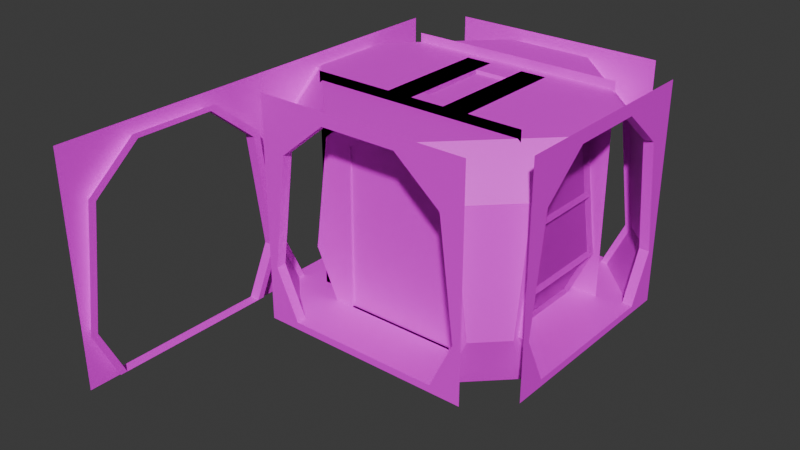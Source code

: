 # Source: galaxyCorridor.blend  (saved by Blender 4.0.36; exported with 4.5.12 LTS)
import bpy
from mathutils import Matrix  # noqa: F401  (used for matrix-valued properties, if any)

bpy.ops.wm.read_factory_settings(use_empty=True)
scene = bpy.context.scene
scene.name = 'Scene'

# ---- collections
col_collection = bpy.data.collections.new('Collection'); scene.collection.children.link(col_collection)

# ---- images (referenced by path relative to the original .blend; pixels are not part of the script)
import os
ASSET_DIR = os.environ.get("B2B_ASSET_DIR", "")  # directory of the original .blend (textures are referenced by path, not embedded)
HERE = os.path.dirname(os.path.abspath(__file__))  # packed textures are extracted next to this script under _unpacked/

def load_image(name, relpath, width, height, colorspace="sRGB"):
    """Load a texture the original file referenced (path relative to the .blend, or extracted next to this script)."""
    p = next((c for c in (os.path.join(HERE, relpath), os.path.join(ASSET_DIR, relpath)) if relpath and os.path.exists(c)), "")
    if p:
        img = bpy.data.images.load(p, check_existing=True)
        img.name = name
    else:  # same state as the original file: an image datablock whose file is absent (Cycles renders it pink)
        img = bpy.data.images.new(name, width, height)
        img.source = "FILE"
        img.filepath = "//" + (relpath or name)
    img.colorspace_settings.name = colorspace
    return img
img_galaxycorridor_png = load_image('galaxycorridor.png', 'galaxycorridor.png', 1024, 1024, 'sRGB')
img_galaxycorridor_png_001 = load_image('galaxycorridor.png.001', 'galaxycorridor.png', 1024, 1024, 'sRGB')
img_galaxycorridor_png_002 = load_image('galaxycorridor.png.002', 'galaxycorridor.png', 1024, 1024, 'sRGB')
img_galaxycorridor_png_003 = load_image('galaxycorridor.png.003', 'galaxycorridor.png', 1024, 1024, 'sRGB')
img_galaxycorridor_png_004 = load_image('galaxycorridor.png.004', 'galaxycorridor.png', 1024, 1024, 'sRGB')

# ---- materials (node trees are filled in below, after node groups)
mat_material_001 = bpy.data.materials.new('Material.001')
mat_material_001.use_backface_culling = True
mat_material_001.use_transparent_shadow = False
mat_material_002 = bpy.data.materials.new('Material.002')
mat_material_002.use_transparent_shadow = False
mat_material_003 = bpy.data.materials.new('Material.003')
mat_material_003.use_transparent_shadow = False
mat_material_004 = bpy.data.materials.new('Material.004')
mat_material_004.use_backface_culling = True
mat_material_004.use_transparent_shadow = False
mat_material_005 = bpy.data.materials.new('Material.005')
mat_material_005.use_backface_culling = True
mat_material_005.use_transparent_shadow = False

# ---- material node trees
mat_material_001.use_nodes = True; mat_material_001.node_tree.nodes.clear()
_N = mat_material_001.node_tree.nodes; _L = mat_material_001.node_tree.links
n0 = _N.new('ShaderNodeBsdfPrincipled'); n0.name = 'Principled BSDF'; n0.location = (10, 300)
n0.inputs[3].default_value = 1.45
n1 = _N.new('ShaderNodeOutputMaterial'); n1.name = 'Material Output'; n1.location = (300, 300)
n2 = _N.new('ShaderNodeTexImage'); n2.name = 'Image Texture'; n2.location = (-280, 280)
n2.image = img_galaxycorridor_png
_L.new(n0.outputs[0], n1.inputs[0])
_L.new(n2.outputs[0], n0.inputs[0])
n1.is_active_output = True
mat_material_002.use_nodes = True; mat_material_002.node_tree.nodes.clear()
_N = mat_material_002.node_tree.nodes; _L = mat_material_002.node_tree.links
n0 = _N.new('ShaderNodeBsdfPrincipled'); n0.name = 'Principled BSDF'; n0.location = (10, 300)
n0.inputs[3].default_value = 1.45
n1 = _N.new('ShaderNodeOutputMaterial'); n1.name = 'Material Output'; n1.location = (300, 300)
n2 = _N.new('ShaderNodeTexImage'); n2.name = 'Image Texture'; n2.location = (-280, 280)
n2.image = img_galaxycorridor_png_001
_L.new(n0.outputs[0], n1.inputs[0])
_L.new(n2.outputs[0], n0.inputs[0])
n1.is_active_output = True
mat_material_003.use_nodes = True; mat_material_003.node_tree.nodes.clear()
_N = mat_material_003.node_tree.nodes; _L = mat_material_003.node_tree.links
n0 = _N.new('ShaderNodeBsdfPrincipled'); n0.name = 'Principled BSDF'; n0.location = (10, 300)
n0.inputs[3].default_value = 1.45
n1 = _N.new('ShaderNodeOutputMaterial'); n1.name = 'Material Output'; n1.location = (300, 300)
n2 = _N.new('ShaderNodeTexImage'); n2.name = 'Image Texture'; n2.location = (-280, 280)
n2.image = img_galaxycorridor_png_002
_L.new(n0.outputs[0], n1.inputs[0])
_L.new(n2.outputs[0], n0.inputs[0])
n1.is_active_output = True
mat_material_004.use_nodes = True; mat_material_004.node_tree.nodes.clear()
_N = mat_material_004.node_tree.nodes; _L = mat_material_004.node_tree.links
n0 = _N.new('ShaderNodeBsdfPrincipled'); n0.name = 'Principled BSDF'; n0.location = (10, 300)
n0.inputs[3].default_value = 1.45
n1 = _N.new('ShaderNodeOutputMaterial'); n1.name = 'Material Output'; n1.location = (300, 300)
n2 = _N.new('ShaderNodeTexImage'); n2.name = 'Image Texture'; n2.location = (-280, 280)
n2.image = img_galaxycorridor_png_003
_L.new(n0.outputs[0], n1.inputs[0])
_L.new(n2.outputs[0], n0.inputs[0])
n1.is_active_output = True
mat_material_005.use_nodes = True; mat_material_005.node_tree.nodes.clear()
_N = mat_material_005.node_tree.nodes; _L = mat_material_005.node_tree.links
n0 = _N.new('ShaderNodeBsdfPrincipled'); n0.name = 'Principled BSDF'; n0.location = (10, 300)
n0.inputs[3].default_value = 1.45
n1 = _N.new('ShaderNodeOutputMaterial'); n1.name = 'Material Output'; n1.location = (300, 300)
n2 = _N.new('ShaderNodeTexImage'); n2.name = 'Image Texture'; n2.location = (-280, 280)
n2.image = img_galaxycorridor_png_004
_L.new(n0.outputs[0], n1.inputs[0])
_L.new(n2.outputs[0], n0.inputs[0])
n1.is_active_output = True

# ---- world
world_world = bpy.data.worlds.new('World'); scene.world = world_world
world_world.use_nodes = True; world_world.node_tree.nodes.clear()
_N = world_world.node_tree.nodes; _L = world_world.node_tree.links
n0 = _N.new('ShaderNodeOutputWorld'); n0.name = 'World Output'; n0.location = (300, 300)
n1 = _N.new('ShaderNodeBackground'); n1.name = 'Background'; n1.location = (10, 300)
n1.inputs[0].default_value = (0.05088, 0.05088, 0.05088, 1.0)
_L.new(n1.outputs[0], n0.inputs[0])
n0.is_active_output = True
world_world.color = (0.05088, 0.05088, 0.05088)
world_world.use_sun_shadow = False
world_world.sun_shadow_jitter_overblur = 0.0

# ---- meshes
me_plane = bpy.data.meshes.new('Plane')
me_plane.from_pydata([(-1.066, 1.0, 0.0), (0.0, 1.0, 0.0), (0.0, 1.0, 2.816), (-1.173, 1.0, 2.283), (-0.533, 1.0, 2.816), (-1.386, 1.0, 0.684), (0.0, -1.0, 0.0), (0.0, 0.8579, 0.0), (-1.066, 0.8579, 0.0), (-1.066, -1.0, 0.0), (-0.533, 0.8579, 2.816), (-1.173, 0.8579, 2.283), (0.0, 0.8579, 2.816), (-1.386, 0.8579, 0.684), (-1.279, 1.0, 1.484), (-1.279, 0.8579, 1.484), (-1.162, 0.8579, 0.0), (-1.162, -1.0, 0.0), (-0.5979, -1.0, 2.882), (-0.5979, 0.8579, 2.882), (-1.268, 0.8579, 2.329), (-1.268, -1.0, 2.329), (0.0, -1.0, 2.882), (0.0, 0.8579, 2.882), (-1.481, -1.0, 0.684), (-1.481, 0.8579, 0.684), (-1.375, -1.0, 1.484), (-1.375, 0.8579, 1.484), (-1.5, 1.0, -0.1), (0.0, 1.0, -0.1), (0.0, 1.0, 3.0), (-1.5, 1.0, 2.349), (-1.5, 1.0, 3.0), (-1.5, 1.0, 0.6176), (-1.5, 1.0, 1.484), (-1.304, -0.962, 1.52), (-1.209, -0.962, 2.276), (-1.209, 0.8198, 2.276), (-1.304, 0.8198, 1.52), (-1.116, -0.962, 0.04814), (-1.402, -0.962, 0.676), (-1.402, 0.8198, 0.676), (-1.116, 0.8198, 0.04814), (-1.191, -0.962, 2.308), (-0.5917, -0.962, 2.802), (-0.5917, 0.8198, 2.802), (-1.191, 0.8198, 2.308), (-1.411, -0.962, 0.7175), (-1.316, -0.962, 1.433), (-1.316, 0.8198, 1.433), (-1.411, 0.8198, 0.7175), (-0.2373, 1.0, 2.816), (-0.2373, 0.8579, 2.816), (-0.2373, -1.0, 2.882), (-0.2373, 0.8579, 2.882), (-0.2373, 1.0, 3.0), (0.0, -0.956, 2.834), (0.0, 0.8139, 2.834), (-0.2, -0.956, 2.834), (-0.2, 0.8139, 2.834), (-0.7869, 1.0, 0.0), (-0.7869, -1.0, 0.0), (-0.7869, 0.8579, 0.0), (-1.107, 1.0, -0.1), (1.066, 1.0, 0.0), (1.173, 1.0, 2.283), (0.533, 1.0, 2.816), (1.386, 1.0, 0.684), (1.066, 0.8579, 0.0), (1.066, -1.0, 0.0), (0.533, 0.8579, 2.816), (1.173, 0.8579, 2.283), (1.386, 0.8579, 0.684), (1.279, 1.0, 1.484), (1.279, 0.8579, 1.484), (1.162, 0.8579, 0.0), (1.162, -1.0, 0.0), (0.5979, -1.0, 2.882), (0.5979, 0.8579, 2.882), (1.268, 0.8579, 2.329), (1.268, -1.0, 2.329), (1.481, -1.0, 0.684), (1.481, 0.8579, 0.684), (1.375, -1.0, 1.484), (1.375, 0.8579, 1.484), (1.5, 1.0, -0.1), (1.5, 1.0, 2.349), (1.5, 1.0, 3.0), (1.5, 1.0, 0.6176), (1.5, 1.0, 1.484), (1.304, -0.962, 1.52), (1.209, -0.962, 2.276), (1.209, 0.8198, 2.276), (1.304, 0.8198, 1.52), (1.116, -0.962, 0.04814), (1.402, -0.962, 0.676), (1.402, 0.8198, 0.676), (1.116, 0.8198, 0.04814), (1.191, -0.962, 2.308), (0.5917, -0.962, 2.802), (0.5917, 0.8198, 2.802), (1.191, 0.8198, 2.308), (1.411, -0.962, 0.7175), (1.316, -0.962, 1.433), (1.316, 0.8198, 1.433), (1.411, 0.8198, 0.7175), (0.2373, 1.0, 2.816), (0.2373, 0.8579, 2.816), (0.2373, -1.0, 2.882), (0.2373, 0.8579, 2.882), (0.2373, 1.0, 3.0), (0.2, -0.956, 2.834), (0.2, 0.8139, 2.834), (0.7869, 1.0, 0.0), (0.7869, -1.0, 0.0), (0.7869, 0.8579, 0.0), (1.107, 1.0, -0.1)], [], [(62, 7, 1, 60), (11, 3, 4, 10), (52, 51, 2, 12), (8, 0, 5, 13), (15, 14, 3, 11), (10, 19, 20, 11), (13, 25, 16, 8), (11, 20, 27, 15), (61, 6, 7, 62), (13, 5, 14, 15), (54, 59, 58, 53), (15, 27, 25, 13), (8, 16, 17, 9), (52, 54, 19, 10), (14, 34, 31, 3), (3, 31, 32, 4), (5, 33, 34, 14), (60, 1, 29, 63), (0, 28, 33, 5), (51, 55, 30, 2), (35, 38, 37, 36), (21, 26, 35, 36), (20, 21, 36, 37), (27, 20, 37, 38), (26, 27, 38, 35), (39, 42, 41, 40), (24, 17, 39, 40), (25, 24, 40, 41), (16, 25, 41, 42), (17, 16, 42, 39), (43, 46, 45, 44), (18, 21, 43, 44), (19, 18, 44, 45), (20, 19, 45, 46), (21, 20, 46, 43), (47, 50, 49, 48), (26, 24, 47, 48), (27, 26, 48, 49), (25, 27, 49, 50), (24, 25, 50, 47), (4, 32, 55, 51), (12, 23, 54, 52), (18, 19, 54, 53), (10, 4, 51, 52), (58, 59, 57, 56), (53, 58, 56, 22), (23, 57, 59, 54), (0, 60, 63, 28), (9, 61, 62, 8), (8, 62, 60, 0), (115, 113, 1, 7), (71, 70, 66, 65), (107, 12, 2, 106), (68, 72, 67, 64), (74, 71, 65, 73), (70, 71, 79, 78), (72, 68, 75, 82), (71, 74, 84, 79), (114, 115, 7, 6), (72, 74, 73, 67), (109, 108, 111, 112), (74, 72, 82, 84), (68, 69, 76, 75), (107, 70, 78, 109), (73, 65, 86, 89), (65, 66, 87, 86), (67, 73, 89, 88), (113, 116, 29, 1), (64, 67, 88, 85), (106, 2, 30, 110), (90, 91, 92, 93), (80, 91, 90, 83), (79, 92, 91, 80), (84, 93, 92, 79), (83, 90, 93, 84), (94, 95, 96, 97), (81, 95, 94, 76), (82, 96, 95, 81), (75, 97, 96, 82), (76, 94, 97, 75), (98, 99, 100, 101), (77, 99, 98, 80), (78, 100, 99, 77), (79, 101, 100, 78), (80, 98, 101, 79), (102, 103, 104, 105), (83, 103, 102, 81), (84, 104, 103, 83), (82, 105, 104, 84), (81, 102, 105, 82), (66, 106, 110, 87), (12, 107, 109, 23), (77, 108, 109, 78), (70, 107, 106, 66), (111, 56, 57, 112), (108, 22, 56, 111), (23, 109, 112, 57), (64, 85, 116, 113), (69, 68, 115, 114), (68, 64, 113, 115)])
me_plane.polygons.foreach_set('use_smooth', [0, 0, 0, 0, 0, 0, 0, 0, 0, 0, 0, 0, 0, 0, 0, 0, 0, 0, 0, 0, 1, 0, 0, 0, 0, 1, 0, 0, 0, 0, 1, 0, 0, 0, 0, 1, 0, 0, 0, 0, 0, 0, 0, 0, 0, 0, 0, 0, 0, 0, 0, 0, 0, 0, 0, 0, 0, 0, 0, 0, 0, 0, 0, 0, 0, 0, 0, 0, 0, 0, 1, 0, 0, 0, 0, 1, 0, 0, 0, 0, 1, 0, 0, 0, 0, 1, 0, 0, 0, 0, 0, 0, 0, 0, 0, 0, 0, 0, 0, 0])
_k = set([(0, 5), (0, 8), (0, 28), (0, 60), (1, 7), (1, 29), (1, 60), (1, 113), (2, 12), (2, 30), (2, 51), (2, 106), (3, 4), (3, 11), (3, 14), (3, 31), (4, 10), (4, 32), (4, 51), (5, 13), (5, 14), (5, 33), (6, 7), (6, 61), (6, 114), (7, 62), (7, 115), (8, 9), (8, 13), (8, 16), (8, 62), (9, 17), (9, 61), (10, 11), (10, 19), (10, 52), (11, 15), (11, 20), (12, 23), (12, 52), (12, 107), (13, 15), (13, 25), (14, 15), (14, 34), (15, 27), (16, 17), (16, 25), (16, 42), (17, 24), (17, 39), (18, 19), (18, 21), (18, 44), (18, 53), (19, 20), (19, 45), (19, 54), (20, 21), (20, 27), (20, 37), (20, 46), (21, 26), (21, 36), (21, 43), (22, 53), (22, 56), (22, 108), (23, 54), (23, 57), (23, 109), (24, 25), (24, 26), (24, 40), (24, 47), (25, 27), (25, 41), (25, 50), (26, 27), (26, 35), (26, 48), (27, 38), (27, 49), (28, 33), (28, 63), (29, 63), (29, 116), (30, 55), (30, 110), (31, 32), (31, 34), (32, 55), (33, 34), (51, 52), (51, 55), (52, 54), (53, 54), (53, 58), (54, 59), (56, 57), (56, 58), (56, 111), (57, 59), (57, 112), (58, 59), (60, 62), (60, 63), (61, 62), (64, 67), (64, 68), (64, 85), (64, 113), (65, 66), (65, 71), (65, 73), (65, 86), (66, 70), (66, 87), (66, 106), (67, 72), (67, 73), (67, 88), (68, 69), (68, 72), (68, 75), (68, 115), (69, 76), (69, 114), (70, 71), (70, 78), (70, 107), (71, 74), (71, 79), (72, 74), (72, 82), (73, 74), (73, 89), (74, 84), (75, 76), (75, 82), (75, 97), (76, 81), (76, 94), (77, 78), (77, 80), (77, 99), (77, 108), (78, 79), (78, 100), (78, 109), (79, 80), (79, 84), (79, 92), (79, 101), (80, 83), (80, 91), (80, 98), (81, 82), (81, 83), (81, 95), (81, 102), (82, 84), (82, 96), (82, 105), (83, 84), (83, 90), (83, 103), (84, 93), (84, 104), (85, 88), (85, 116), (86, 87), (86, 89), (87, 110), (88, 89), (106, 107), (106, 110), (107, 109), (108, 109), (108, 111), (109, 112), (111, 112), (113, 115), (113, 116), (114, 115)])
me_plane.attributes.new('sharp_edge', 'BOOLEAN', 'EDGE').data.foreach_set('value', [ (min(e.vertices), max(e.vertices)) in _k for e in me_plane.edges])
_uv = me_plane.uv_layers.new(name='UVMap')
_uv.uv.foreach_set('vector', [0.02973, 0.9789, 0.125, 0.9789, 0.125, 0.9961, 0.02973, 0.9961, 0.2918, 0.6842, 0.3, 0.678, 0.3419, 0.7129, 0.3382, 0.7229, 0.3596, 0.7229, 0.3613, 0.7129, 0.3768, 0.7129, 0.3768, 0.7229, 0.2995, 0.5186, 0.307, 0.5285, 0.2861, 0.5733, 0.2763, 0.5682, 0.284, 0.6262, 0.293, 0.6257, 0.3, 0.678, 0.2918, 0.6842, 0.3382, 0.7229, 0.3334, 0.7276, 0.2848, 0.6875, 0.2918, 0.6842, 0.2763, 0.5682, 0.2694, 0.5682, 0.2926, 0.5186, 0.2995, 0.5186, 0.2918, 0.6842, 0.2848, 0.6875, 0.2771, 0.6262, 0.284, 0.6262, 0.02973, 0.7539, 0.125, 0.7539, 0.125, 0.9789, 0.02973, 0.9789, 0.2763, 0.5682, 0.2861, 0.5733, 0.293, 0.6257, 0.284, 0.6262, 0.2696, 0.7647, 0.2864, 0.7699, 0.2864, 0.9785, 0.2696, 0.9837, 0.284, 0.6262, 0.2771, 0.6262, 0.2694, 0.5682, 0.2763, 0.5682, 0.2683, 0.9649, 0.2586, 0.9649, 0.2586, 0.7771, 0.2683, 0.7771, 0.3596, 0.7229, 0.3596, 0.7276, 0.3334, 0.7276, 0.3382, 0.7229, 0.293, 0.6257, 0.268, 0.6262, 0.268, 0.689, 0.3, 0.678, 0.3, 0.678, 0.268, 0.689, 0.268, 0.7362, 0.3419, 0.7129, 0.2861, 0.5733, 0.268, 0.5634, 0.268, 0.6262, 0.293, 0.6257, 0.3197, 0.5186, 0.3768, 0.5186, 0.3768, 0.5114, 0.2965, 0.5114, 0.307, 0.5285, 0.268, 0.5114, 0.268, 0.5634, 0.2861, 0.5733, 0.3613, 0.7129, 0.3596, 0.7362, 0.3768, 0.7362, 0.3768, 0.7129, 0.2638, 0.7695, 0.4896, 0.7695, 0.4896, 0.9704, 0.2638, 0.9704, 0.259, 0.9844, 0.259, 0.7599, 0.2638, 0.7695, 0.2638, 0.9704, 0.4945, 0.9844, 0.259, 0.9844, 0.2638, 0.9704, 0.4896, 0.9704, 0.4945, 0.7599, 0.4945, 0.9844, 0.4896, 0.9704, 0.4896, 0.7695, 0.259, 0.7599, 0.4945, 0.7599, 0.4896, 0.7695, 0.2638, 0.7695, 0.2637, 0.7697, 0.4896, 0.7697, 0.4896, 0.9713, 0.2637, 0.9713, 0.2589, 0.9842, 0.2589, 0.7617, 0.2637, 0.7697, 0.2637, 0.9713, 0.4944, 0.9842, 0.2589, 0.9842, 0.2637, 0.9713, 0.4896, 0.9713, 0.4944, 0.7617, 0.4944, 0.9842, 0.4896, 0.9713, 0.4896, 0.7697, 0.2589, 0.7617, 0.4944, 0.7617, 0.4896, 0.7697, 0.2637, 0.7697, 0.2637, 0.7696, 0.4895, 0.7696, 0.4895, 0.9706, 0.2637, 0.9706, 0.2588, 0.9841, 0.2588, 0.7618, 0.2637, 0.7696, 0.2637, 0.9706, 0.4943, 0.9841, 0.2588, 0.9841, 0.2637, 0.9706, 0.4895, 0.9706, 0.4943, 0.7618, 0.4943, 0.9841, 0.4895, 0.9706, 0.4895, 0.7696, 0.2588, 0.7618, 0.4943, 0.7618, 0.4895, 0.7696, 0.2637, 0.7696, 0.2638, 0.7712, 0.4896, 0.7712, 0.4896, 0.9718, 0.2638, 0.9718, 0.2589, 0.9839, 0.2589, 0.761, 0.2638, 0.7712, 0.2638, 0.9718, 0.4944, 0.9839, 0.2589, 0.9839, 0.2638, 0.9718, 0.4896, 0.9718, 0.4944, 0.761, 0.4944, 0.9839, 0.4896, 0.9718, 0.4896, 0.7712, 0.2589, 0.761, 0.4944, 0.761, 0.4896, 0.7712, 0.2638, 0.7712, 0.3419, 0.7129, 0.268, 0.7362, 0.3596, 0.7362, 0.3613, 0.7129, 0.3768, 0.7229, 0.3768, 0.7276, 0.3596, 0.7276, 0.3596, 0.7229, 0.2608, 0.9746, 0.2608, 0.7691, 0.3807, 0.7691, 0.3807, 0.9746, 0.3382, 0.7229, 0.3419, 0.7129, 0.3613, 0.7129, 0.3596, 0.7229, 0.01649, 0.4909, 0.01649, 0.2576, 0.126, 0.2576, 0.126, 0.4909, 0.2696, 0.9837, 0.2864, 0.9785, 0.3762, 0.9785, 0.3762, 0.9837, 0.3762, 0.7647, 0.3762, 0.7699, 0.2864, 0.7699, 0.2696, 0.7647, 0.307, 0.5285, 0.3197, 0.5186, 0.2965, 0.5114, 0.268, 0.5114, 0.006621, 0.5095, 0.0375, 0.5095, 0.0375, 0.715, 0.006621, 0.715, 0.006621, 0.715, 0.0375, 0.715, 0.0375, 0.7307, 0.006621, 0.7307, 0.2203, 0.9789, 0.2203, 0.9961, 0.125, 0.9961, 0.125, 0.9789, 0.4619, 0.6842, 0.4155, 0.7229, 0.4117, 0.7129, 0.4536, 0.678, 0.394, 0.7229, 0.3768, 0.7229, 0.3768, 0.7129, 0.3924, 0.7129, 0.4541, 0.5186, 0.4773, 0.5682, 0.4676, 0.5733, 0.4466, 0.5285, 0.4696, 0.6262, 0.4619, 0.6842, 0.4536, 0.678, 0.4606, 0.6257, 0.4155, 0.7229, 0.4619, 0.6842, 0.4688, 0.6875, 0.4202, 0.7276, 0.4773, 0.5682, 0.4541, 0.5186, 0.4611, 0.5186, 0.4842, 0.5682, 0.4619, 0.6842, 0.4696, 0.6262, 0.4765, 0.6262, 0.4688, 0.6875, 0.2203, 0.7539, 0.2203, 0.9789, 0.125, 0.9789, 0.125, 0.7539, 0.4773, 0.5682, 0.4696, 0.6262, 0.4606, 0.6257, 0.4676, 0.5733, 0.4828, 0.7647, 0.4828, 0.9837, 0.466, 0.9785, 0.466, 0.7699, 0.4696, 0.6262, 0.4773, 0.5682, 0.4842, 0.5682, 0.4765, 0.6262, 0.4838, 0.9649, 0.4838, 0.7771, 0.4935, 0.7771, 0.4935, 0.9649, 0.394, 0.7229, 0.4155, 0.7229, 0.4202, 0.7276, 0.394, 0.7276, 0.4606, 0.6257, 0.4536, 0.678, 0.4856, 0.689, 0.4856, 0.6262, 0.4536, 0.678, 0.4117, 0.7129, 0.4856, 0.7362, 0.4856, 0.689, 0.4676, 0.5733, 0.4606, 0.6257, 0.4856, 0.6262, 0.4856, 0.5634, 0.4339, 0.5186, 0.4571, 0.5114, 0.3768, 0.5114, 0.3768, 0.5186, 0.4466, 0.5285, 0.4676, 0.5733, 0.4856, 0.5634, 0.4856, 0.5114, 0.3924, 0.7129, 0.3768, 0.7129, 0.3768, 0.7362, 0.394, 0.7362, 0.2638, 0.7695, 0.2638, 0.9704, 0.4896, 0.9704, 0.4896, 0.7695, 0.259, 0.9844, 0.2638, 0.9704, 0.2638, 0.7695, 0.259, 0.7599, 0.4945, 0.9844, 0.4896, 0.9704, 0.2638, 0.9704, 0.259, 0.9844, 0.4945, 0.7599, 0.4896, 0.7695, 0.4896, 0.9704, 0.4945, 0.9844, 0.259, 0.7599, 0.2638, 0.7695, 0.4896, 0.7695, 0.4945, 0.7599, 0.2637, 0.7697, 0.2637, 0.9713, 0.4896, 0.9713, 0.4896, 0.7697, 0.2589, 0.9842, 0.2637, 0.9713, 0.2637, 0.7697, 0.2589, 0.7617, 0.4944, 0.9842, 0.4896, 0.9713, 0.2637, 0.9713, 0.2589, 0.9842, 0.4944, 0.7617, 0.4896, 0.7697, 0.4896, 0.9713, 0.4944, 0.9842, 0.2589, 0.7617, 0.2637, 0.7697, 0.4896, 0.7697, 0.4944, 0.7617, 0.2637, 0.7696, 0.2637, 0.9706, 0.4895, 0.9706, 0.4895, 0.7696, 0.2588, 0.9841, 0.2637, 0.9706, 0.2637, 0.7696, 0.2588, 0.7618, 0.4943, 0.9841, 0.4895, 0.9706, 0.2637, 0.9706, 0.2588, 0.9841, 0.4943, 0.7618, 0.4895, 0.7696, 0.4895, 0.9706, 0.4943, 0.9841, 0.2588, 0.7618, 0.2637, 0.7696, 0.4895, 0.7696, 0.4943, 0.7618, 0.2638, 0.7712, 0.2638, 0.9718, 0.4896, 0.9718, 0.4896, 0.7712, 0.2589, 0.9839, 0.2638, 0.9718, 0.2638, 0.7712, 0.2589, 0.761, 0.4944, 0.9839, 0.4896, 0.9718, 0.2638, 0.9718, 0.2589, 0.9839, 0.4944, 0.761, 0.4896, 0.7712, 0.4896, 0.9718, 0.4944, 0.9839, 0.2589, 0.761, 0.2638, 0.7712, 0.4896, 0.7712, 0.4944, 0.761, 0.4117, 0.7129, 0.3924, 0.7129, 0.394, 0.7362, 0.4856, 0.7362, 0.3768, 0.7229, 0.394, 0.7229, 0.394, 0.7276, 0.3768, 0.7276, 0.2608, 0.9746, 0.3807, 0.9746, 0.3807, 0.7691, 0.2608, 0.7691, 0.4155, 0.7229, 0.394, 0.7229, 0.3924, 0.7129, 0.4117, 0.7129, 0.2354, 0.4909, 0.126, 0.4909, 0.126, 0.2576, 0.2354, 0.2576, 0.4828, 0.9837, 0.3762, 0.9837, 0.3762, 0.9785, 0.466, 0.9785, 0.3762, 0.7647, 0.4828, 0.7647, 0.466, 0.7699, 0.3762, 0.7699, 0.4466, 0.5285, 0.4856, 0.5114, 0.4571, 0.5114, 0.4339, 0.5186, 0.2425, 0.5095, 0.2425, 0.715, 0.2116, 0.715, 0.2116, 0.5095, 0.2425, 0.715, 0.2425, 0.7307, 0.2116, 0.7307, 0.2116, 0.715])
me_plane.materials.append(mat_material_001)
me_plane.update()
me_plane_009 = bpy.data.meshes.new('Plane.009')
me_plane_009.from_pydata([(-1.066, 1.0, 0.0), (0.0, 1.0, 0.0), (0.0, 1.0, 2.816), (-1.173, 1.0, 2.283), (-0.533, 1.0, 2.816), (-1.386, 1.0, 0.684), (0.0, 0.8579, 0.0), (-1.066, 0.8579, 0.0), (-0.533, 0.8579, 2.816), (-1.173, 0.8579, 2.283), (0.0, 0.8579, 2.816), (-1.386, 0.8579, 0.684), (-1.279, 1.0, 1.484), (-1.279, 0.8579, 1.484), (-1.5, 1.0, -0.1), (0.0, 1.0, -0.1), (0.0, 1.0, 3.0), (-1.5, 1.0, 2.349), (-1.5, 1.0, 3.0), (-1.5, 1.0, 0.6176), (-1.5, 1.0, 1.484), (-0.2373, 1.0, 2.816), (-0.2373, 0.8579, 2.816), (-0.2373, 1.0, 3.0), (-0.2, 0.8139, 2.834), (-0.7869, 1.0, 0.0), (-0.7869, 0.8579, 0.0), (-1.107, 1.0, -0.1), (1.066, 1.0, 0.0), (1.173, 1.0, 2.283), (0.533, 1.0, 2.816), (1.386, 1.0, 0.684), (1.066, 0.8579, 0.0), (0.533, 0.8579, 2.816), (1.173, 0.8579, 2.283), (1.386, 0.8579, 0.684), (1.279, 1.0, 1.484), (1.279, 0.8579, 1.484), (1.5, 1.0, -0.1), (1.5, 1.0, 2.349), (1.5, 1.0, 3.0), (1.5, 1.0, 0.6176), (1.5, 1.0, 1.484), (0.2373, 1.0, 2.816), (0.2373, 0.8579, 2.816), (0.2373, 1.0, 3.0), (0.7869, 1.0, 0.0), (0.7869, 0.8579, 0.0), (1.107, 1.0, -0.1)], [], [(26, 6, 1, 25), (9, 3, 4, 8), (22, 21, 2, 10), (7, 0, 5, 11), (13, 12, 3, 9), (11, 5, 12, 13), (12, 20, 17, 3), (3, 17, 18, 4), (5, 19, 20, 12), (25, 1, 15, 27), (0, 14, 19, 5), (21, 23, 16, 2), (4, 18, 23, 21), (8, 4, 21, 22), (0, 25, 27, 14), (7, 26, 25, 0), (47, 46, 1, 6), (34, 33, 30, 29), (44, 10, 2, 43), (32, 35, 31, 28), (37, 34, 29, 36), (35, 37, 36, 31), (36, 29, 39, 42), (29, 30, 40, 39), (31, 36, 42, 41), (46, 48, 15, 1), (28, 31, 41, 38), (43, 2, 16, 45), (30, 43, 45, 40), (33, 44, 43, 30), (28, 38, 48, 46), (32, 28, 46, 47), (8, 22, 10, 44, 33, 34, 9), (13, 9, 34, 37), (11, 13, 37, 35), (11, 35, 32, 47, 6, 26, 7)])
_k = set([(0, 5), (0, 7), (0, 14), (0, 25), (1, 6), (1, 15), (1, 25), (1, 46), (2, 10), (2, 16), (2, 21), (2, 43), (3, 4), (3, 9), (3, 12), (3, 17), (4, 8), (4, 18), (4, 21), (5, 11), (5, 12), (5, 19), (6, 26), (6, 47), (7, 11), (7, 26), (8, 9), (8, 22), (9, 13), (10, 22), (10, 44), (11, 13), (12, 13), (12, 20), (14, 19), (14, 27), (15, 27), (15, 48), (16, 23), (16, 45), (17, 18), (17, 20), (18, 23), (19, 20), (21, 22), (21, 23), (25, 26), (25, 27), (28, 31), (28, 32), (28, 38), (28, 46), (29, 30), (29, 34), (29, 36), (29, 39), (30, 33), (30, 40), (30, 43), (31, 35), (31, 36), (31, 41), (32, 35), (32, 47), (33, 34), (33, 44), (34, 37), (35, 37), (36, 37), (36, 42), (38, 41), (38, 48), (39, 40), (39, 42), (40, 45), (41, 42), (43, 44), (43, 45), (46, 47), (46, 48)])
me_plane_009.attributes.new('sharp_edge', 'BOOLEAN', 'EDGE').data.foreach_set('value', [ (min(e.vertices), max(e.vertices)) in _k for e in me_plane_009.edges])
_uv = me_plane_009.uv_layers.new(name='UVMap')
_uv.uv.foreach_set('vector', [0.03128, 0.7246, 0.1266, 0.7246, 0.1266, 0.7418, 0.03128, 0.7418, 0.2918, 0.6842, 0.3, 0.678, 0.3419, 0.7129, 0.3382, 0.7229, 0.3596, 0.7229, 0.3613, 0.7129, 0.3768, 0.7129, 0.3768, 0.7229, 0.2995, 0.5186, 0.307, 0.5285, 0.2861, 0.5733, 0.2763, 0.5682, 0.284, 0.6262, 0.293, 0.6257, 0.3, 0.678, 0.2918, 0.6842, 0.2763, 0.5682, 0.2861, 0.5733, 0.293, 0.6257, 0.284, 0.6262, 0.293, 0.6257, 0.268, 0.6262, 0.268, 0.689, 0.3, 0.678, 0.3, 0.678, 0.268, 0.689, 0.268, 0.7362, 0.3419, 0.7129, 0.2861, 0.5733, 0.268, 0.5634, 0.268, 0.6262, 0.293, 0.6257, 0.3197, 0.5186, 0.3768, 0.5186, 0.3768, 0.5114, 0.2965, 0.5114, 0.307, 0.5285, 0.268, 0.5114, 0.268, 0.5634, 0.2861, 0.5733, 0.3613, 0.7129, 0.3596, 0.7362, 0.3768, 0.7362, 0.3768, 0.7129, 0.3419, 0.7129, 0.268, 0.7362, 0.3596, 0.7362, 0.3613, 0.7129, 0.3382, 0.7229, 0.3419, 0.7129, 0.3613, 0.7129, 0.3596, 0.7229, 0.307, 0.5285, 0.3197, 0.5186, 0.2965, 0.5114, 0.268, 0.5114, 0.006621, 0.715, 0.0375, 0.715, 0.0375, 0.7307, 0.006621, 0.7307, 0.2218, 0.7246, 0.2218, 0.7418, 0.1266, 0.7418, 0.1266, 0.7246, 0.4619, 0.6842, 0.4155, 0.7229, 0.4117, 0.7129, 0.4536, 0.678, 0.394, 0.7229, 0.3768, 0.7229, 0.3768, 0.7129, 0.3924, 0.7129, 0.4541, 0.5186, 0.4773, 0.5682, 0.4676, 0.5733, 0.4466, 0.5285, 0.4696, 0.6262, 0.4619, 0.6842, 0.4536, 0.678, 0.4606, 0.6257, 0.4773, 0.5682, 0.4696, 0.6262, 0.4606, 0.6257, 0.4676, 0.5733, 0.4606, 0.6257, 0.4536, 0.678, 0.4856, 0.689, 0.4856, 0.6262, 0.4536, 0.678, 0.4117, 0.7129, 0.4856, 0.7362, 0.4856, 0.689, 0.4676, 0.5733, 0.4606, 0.6257, 0.4856, 0.6262, 0.4856, 0.5634, 0.4339, 0.5186, 0.4571, 0.5114, 0.3768, 0.5114, 0.3768, 0.5186, 0.4466, 0.5285, 0.4676, 0.5733, 0.4856, 0.5634, 0.4856, 0.5114, 0.3924, 0.7129, 0.3768, 0.7129, 0.3768, 0.7362, 0.394, 0.7362, 0.4117, 0.7129, 0.3924, 0.7129, 0.394, 0.7362, 0.4856, 0.7362, 0.4155, 0.7229, 0.394, 0.7229, 0.3924, 0.7129, 0.4117, 0.7129, 0.4466, 0.5285, 0.4856, 0.5114, 0.4571, 0.5114, 0.4339, 0.5186, 0.2425, 0.715, 0.2425, 0.7307, 0.2116, 0.7307, 0.2116, 0.715, 0.2588, 0.9892, 0.3257, 0.9883, 0.3774, 0.9883, 0.4291, 0.9883, 0.4936, 0.9896, 0.4923, 0.7727, 0.2614, 0.7727, 0.2614, 0.7676, 0.2605, 0.981, 0.4908, 0.9811, 0.4923, 0.7676, 0.2595, 0.7691, 0.2596, 0.9815, 0.4909, 0.9812, 0.493, 0.7691, 0.2609, 0.9861, 0.4916, 0.9861, 0.4922, 0.7578, 0.4618, 0.7578, 0.3763, 0.7578, 0.2907, 0.7578, 0.2604, 0.7578])
me_plane_009.materials.append(mat_material_001)
me_plane_009.update()
me_plane_010 = bpy.data.meshes.new('Plane.010')
me_plane_010.from_pydata([(-1.066, 1.0, 0.0), (0.0, 1.0, 0.0), (0.0, 1.0, 2.816), (-1.173, 1.0, 2.283), (-0.533, 1.0, 2.816), (-1.386, 1.0, 0.684), (0.0, 0.8579, 0.0), (-1.066, 0.8579, 0.0), (-0.533, 0.8579, 2.816), (-1.173, 0.8579, 2.283), (0.0, 0.8579, 2.816), (-1.386, 0.8579, 0.684), (-1.279, 1.0, 1.484), (-1.279, 0.8579, 1.484), (-1.5, 1.0, -0.1), (0.0, 1.0, -0.1), (0.0, 1.0, 3.0), (-1.5, 1.0, 2.349), (-1.5, 1.0, 3.0), (-1.5, 1.0, 0.6176), (-1.5, 1.0, 1.484), (-0.2373, 1.0, 2.816), (-0.2373, 0.8579, 2.816), (-0.2373, 1.0, 3.0), (-0.7869, 1.0, 0.0), (-0.7869, 0.8579, 0.0), (-1.107, 1.0, -0.1), (1.066, 1.0, 0.0), (1.173, 1.0, 2.283), (0.533, 1.0, 2.816), (1.386, 1.0, 0.684), (1.066, 0.8579, 0.0), (0.533, 0.8579, 2.816), (1.173, 0.8579, 2.283), (1.386, 0.8579, 0.684), (1.279, 1.0, 1.484), (1.279, 0.8579, 1.484), (1.5, 1.0, -0.1), (1.5, 1.0, 2.349), (1.5, 1.0, 3.0), (1.5, 1.0, 0.6176), (1.5, 1.0, 1.484), (0.2373, 1.0, 2.816), (0.2373, 0.8579, 2.816), (0.2373, 1.0, 3.0), (0.7869, 1.0, 0.0), (0.7869, 0.8579, 0.0), (1.107, 1.0, -0.1), (-0.7869, 0.8579, 2.283), (0.7869, 0.8579, 2.283), (-0.7869, 0.8579, 1.484), (0.7869, 0.8579, 1.484), (-0.7869, 0.8579, 0.684), (0.7869, 0.8579, 0.684), (0.0, 0.7373, 0.0), (-0.7869, 0.7373, 0.0), (0.7869, 0.7373, 0.0), (-0.7869, 0.7373, 2.283), (-0.7869, 0.7373, 1.484), (0.7869, 0.7373, 1.484), (0.7869, 0.7373, 0.684), (-1.066, 0.7373, 0.0), (-0.533, 0.7373, 2.816), (-1.173, 0.7373, 2.283), (0.0, 0.7373, 2.816), (-1.386, 0.7373, 0.684), (-1.279, 0.7373, 1.484), (-0.2373, 0.7373, 2.816), (1.066, 0.7373, 0.0), (0.533, 0.7373, 2.816), (1.173, 0.7373, 2.283), (1.386, 0.7373, 0.684), (1.279, 0.7373, 1.484), (0.2373, 0.7373, 2.816), (0.7869, 0.7373, 2.283), (-0.7869, 0.7373, 0.684)], [], [(25, 6, 1, 24), (9, 3, 4, 8), (22, 21, 2, 10), (7, 0, 5, 11), (13, 12, 3, 9), (11, 5, 12, 13), (12, 20, 17, 3), (3, 17, 18, 4), (5, 19, 20, 12), (24, 1, 15, 26), (0, 14, 19, 5), (21, 23, 16, 2), (4, 18, 23, 21), (8, 4, 21, 22), (0, 24, 26, 14), (7, 25, 24, 0), (46, 45, 1, 6), (33, 32, 29, 28), (43, 10, 2, 42), (31, 34, 30, 27), (36, 33, 28, 35), (34, 36, 35, 30), (35, 28, 38, 41), (28, 29, 39, 38), (30, 35, 41, 40), (45, 47, 15, 1), (27, 30, 40, 37), (42, 2, 16, 44), (29, 42, 44, 39), (32, 43, 42, 29), (27, 37, 47, 45), (31, 27, 45, 46), (8, 22, 10, 43, 32, 33, 49, 48, 9), (51, 49, 33, 36), (53, 51, 36, 34), (11, 52, 25, 7), (11, 13, 50, 52), (53, 46, 56, 60), (13, 9, 48, 50), (52, 50, 58, 75), (46, 53, 34, 31), (6, 25, 55, 54), (46, 6, 54, 56), (51, 53, 60, 59), (25, 52, 75, 55), (48, 49, 74, 57), (50, 48, 57, 58), (49, 51, 59, 74), (62, 63, 57, 74, 70, 69, 73, 64, 67), (59, 72, 70, 74), (60, 71, 72, 59), (65, 61, 55, 75), (65, 75, 58, 66), (66, 58, 57, 63), (56, 68, 71, 60), (63, 62, 8, 9), (64, 73, 43), (69, 70, 33, 32), (33, 70, 72, 36), (71, 34, 36, 72), (71, 68, 31, 34), (61, 65, 11, 7), (11, 65, 66, 13), (63, 9, 13, 66), (22, 8, 62), (22, 62, 67), (10, 22, 67), (10, 67, 64), (69, 32, 43), (43, 10, 64), (73, 69, 43)])
_k = set([(0, 5), (0, 7), (0, 14), (0, 24), (1, 6), (1, 15), (1, 24), (1, 45), (2, 10), (2, 16), (2, 21), (2, 42), (3, 4), (3, 9), (3, 12), (3, 17), (4, 8), (4, 18), (4, 21), (5, 11), (5, 12), (5, 19), (6, 25), (6, 46), (7, 11), (7, 25), (8, 9), (8, 22), (9, 13), (10, 22), (10, 43), (11, 13), (12, 13), (12, 20), (14, 19), (14, 26), (15, 26), (15, 47), (16, 23), (16, 44), (17, 18), (17, 20), (18, 23), (19, 20), (21, 22), (21, 23), (24, 25), (24, 26), (27, 30), (27, 31), (27, 37), (27, 45), (28, 29), (28, 33), (28, 35), (28, 38), (29, 32), (29, 39), (29, 42), (30, 34), (30, 35), (30, 40), (31, 34), (31, 46), (32, 33), (32, 43), (33, 36), (34, 36), (35, 36), (35, 41), (37, 40), (37, 47), (38, 39), (38, 41), (39, 44), (40, 41), (42, 43), (42, 44), (45, 46), (45, 47), (54, 55), (54, 56), (55, 61), (56, 68), (61, 65), (62, 63), (62, 67), (63, 66), (64, 67), (64, 73), (65, 66), (68, 71), (69, 70), (69, 73), (70, 72), (71, 72)])
me_plane_010.attributes.new('sharp_edge', 'BOOLEAN', 'EDGE').data.foreach_set('value', [ (min(e.vertices), max(e.vertices)) in _k for e in me_plane_010.edges])
_uv = me_plane_010.uv_layers.new(name='UVMap')
_uv.uv.foreach_set('vector', [0.03128, 0.9742, 0.1266, 0.9742, 0.1266, 0.9914, 0.03128, 0.9914, 0.2918, 0.6842, 0.3, 0.678, 0.3419, 0.7129, 0.3382, 0.7229, 0.3596, 0.7229, 0.3613, 0.7129, 0.3768, 0.7129, 0.3768, 0.7229, 0.2995, 0.5186, 0.307, 0.5285, 0.2861, 0.5733, 0.2763, 0.5682, 0.284, 0.6262, 0.293, 0.6257, 0.3, 0.678, 0.2918, 0.6842, 0.2763, 0.5682, 0.2861, 0.5733, 0.293, 0.6257, 0.284, 0.6262, 0.293, 0.6257, 0.268, 0.6262, 0.268, 0.689, 0.3, 0.678, 0.3, 0.678, 0.268, 0.689, 0.268, 0.7362, 0.3419, 0.7129, 0.2861, 0.5733, 0.268, 0.5634, 0.268, 0.6262, 0.293, 0.6257, 0.3197, 0.5186, 0.3768, 0.5186, 0.3768, 0.5114, 0.2965, 0.5114, 0.307, 0.5285, 0.268, 0.5114, 0.268, 0.5634, 0.2861, 0.5733, 0.3613, 0.7129, 0.3596, 0.7362, 0.3768, 0.7362, 0.3768, 0.7129, 0.3419, 0.7129, 0.268, 0.7362, 0.3596, 0.7362, 0.3613, 0.7129, 0.3382, 0.7229, 0.3419, 0.7129, 0.3613, 0.7129, 0.3596, 0.7229, 0.307, 0.5285, 0.3197, 0.5186, 0.2965, 0.5114, 0.268, 0.5114, 0.006621, 0.715, 0.0375, 0.715, 0.0375, 0.7307, 0.006621, 0.7307, 0.2218, 0.9742, 0.2218, 0.9914, 0.1266, 0.9914, 0.1266, 0.9742, 0.4619, 0.6842, 0.4155, 0.7229, 0.4117, 0.7129, 0.4536, 0.678, 0.394, 0.7229, 0.3768, 0.7229, 0.3768, 0.7129, 0.3924, 0.7129, 0.4541, 0.5186, 0.4773, 0.5682, 0.4676, 0.5733, 0.4466, 0.5285, 0.4696, 0.6262, 0.4619, 0.6842, 0.4536, 0.678, 0.4606, 0.6257, 0.4773, 0.5682, 0.4696, 0.6262, 0.4606, 0.6257, 0.4676, 0.5733, 0.4606, 0.6257, 0.4536, 0.678, 0.4856, 0.689, 0.4856, 0.6262, 0.4536, 0.678, 0.4117, 0.7129, 0.4856, 0.7362, 0.4856, 0.689, 0.4676, 0.5733, 0.4606, 0.6257, 0.4856, 0.6262, 0.4856, 0.5634, 0.4339, 0.5186, 0.4571, 0.5114, 0.3768, 0.5114, 0.3768, 0.5186, 0.4466, 0.5285, 0.4676, 0.5733, 0.4856, 0.5634, 0.4856, 0.5114, 0.3924, 0.7129, 0.3768, 0.7129, 0.3768, 0.7362, 0.394, 0.7362, 0.4117, 0.7129, 0.3924, 0.7129, 0.394, 0.7362, 0.4856, 0.7362, 0.4155, 0.7229, 0.394, 0.7229, 0.3924, 0.7129, 0.4117, 0.7129, 0.4466, 0.5285, 0.4856, 0.5114, 0.4571, 0.5114, 0.4339, 0.5186, 0.2425, 0.715, 0.2425, 0.7307, 0.2116, 0.7307, 0.2116, 0.715, 0.2588, 0.9892, 0.3257, 0.9883, 0.3774, 0.9883, 0.4291, 0.9883, 0.4936, 0.9896, 0.4923, 0.7727, 0.4153, 0.7727, 0.3383, 0.7727, 0.2614, 0.7727, 0.4153, 0.7676, 0.414, 0.9811, 0.4908, 0.9811, 0.4923, 0.7676, 0.4152, 0.7691, 0.4138, 0.9813, 0.4909, 0.9812, 0.493, 0.7691, 0.2609, 0.9861, 0.3378, 0.9861, 0.2907, 0.7578, 0.2604, 0.7578, 0.2595, 0.7691, 0.2596, 0.9815, 0.3367, 0.9814, 0.3374, 0.7691, 0.7878, 0.8385, 0.7878, 0.7884, 0.7562, 0.7884, 0.7562, 0.8385, 0.2614, 0.7676, 0.2605, 0.981, 0.3373, 0.981, 0.3383, 0.7676, 0.7878, 0.8385, 0.7878, 0.897, 0.7562, 0.897, 0.7562, 0.8385, 0.4618, 0.7578, 0.4147, 0.9861, 0.4916, 0.9861, 0.4922, 0.7578, 0.7563, 0.8549, 0.7563, 0.7929, 0.7877, 0.7929, 0.7877, 0.8549, 0.7563, 0.917, 0.7563, 0.8549, 0.7877, 0.8549, 0.7877, 0.917, 0.7878, 0.897, 0.7878, 0.8385, 0.7562, 0.8385, 0.7562, 0.897, 0.7878, 0.7884, 0.7878, 0.8385, 0.7562, 0.8385, 0.7562, 0.7884, 0.756, 0.9747, 0.756, 0.7683, 0.7886, 0.7684, 0.7886, 0.9747, 0.7878, 0.897, 0.7878, 0.9556, 0.7562, 0.9556, 0.7562, 0.897, 0.7878, 0.9556, 0.7878, 0.897, 0.7562, 0.897, 0.7562, 0.9556, 0.2588, 0.9892, 0.2614, 0.7727, 0.3383, 0.7727, 0.4153, 0.7727, 0.4923, 0.7727, 0.4936, 0.9896, 0.4291, 0.9883, 0.3774, 0.9883, 0.3257, 0.9883, 0.4153, 0.7676, 0.4923, 0.7676, 0.4908, 0.9811, 0.414, 0.9811, 0.4152, 0.7691, 0.493, 0.7691, 0.4909, 0.9812, 0.4138, 0.9813, 0.2609, 0.9861, 0.2604, 0.7578, 0.2907, 0.7578, 0.3378, 0.9861, 0.2595, 0.7691, 0.3374, 0.7691, 0.3367, 0.9814, 0.2596, 0.9815, 0.2614, 0.7676, 0.3383, 0.7676, 0.3373, 0.981, 0.2605, 0.981, 0.4618, 0.7578, 0.4922, 0.7578, 0.4916, 0.9861, 0.4147, 0.9861, 0.7572, 0.7643, 0.7572, 0.9845, 0.7873, 0.9845, 0.7873, 0.7643, 0.7581, 0.8748, 0.7581, 0.8257, 0.7856, 0.8257, 0.7572, 0.9845, 0.7572, 0.7643, 0.7873, 0.7643, 0.7873, 0.9845, 0.7887, 0.9845, 0.7586, 0.9845, 0.7586, 0.7642, 0.7887, 0.7642, 0.7564, 0.7646, 0.7866, 0.7646, 0.7866, 0.9849, 0.7564, 0.9849, 0.7578, 0.9859, 0.7578, 0.7639, 0.7879, 0.7639, 0.7879, 0.9859, 0.7578, 0.7639, 0.7578, 0.9859, 0.7879, 0.9859, 0.7879, 0.7639, 0.7866, 0.7646, 0.7564, 0.7646, 0.7564, 0.9849, 0.7866, 0.9849, 0.7586, 0.9845, 0.7887, 0.9845, 0.7887, 0.7642, 0.7586, 0.7642, 0.7856, 0.9238, 0.7856, 0.985, 0.7581, 0.985, 0.7856, 0.9238, 0.7581, 0.985, 0.7581, 0.9238, 0.7856, 0.8748, 0.7856, 0.9238, 0.7581, 0.9238, 0.7856, 0.8748, 0.7581, 0.9238, 0.7581, 0.8748, 0.7581, 0.7646, 0.7856, 0.7646, 0.7856, 0.8257, 0.7856, 0.8257, 0.7856, 0.8748, 0.7581, 0.8748, 0.7581, 0.8257, 0.7581, 0.7646, 0.7856, 0.8257])
me_plane_010.materials.append(mat_material_001)
me_plane_010.update()
me_plane_002 = bpy.data.meshes.new('Plane.002')
me_plane_002.from_pydata([], [], [])
_uv = me_plane_002.uv_layers.new(name='UVMap')
_uv.uv.foreach_set('vector', [])
me_plane_002.materials.append(mat_material_001)
me_plane_002.update()
me_plane_003 = bpy.data.meshes.new('Plane.003')
me_plane_003.from_pydata([(-1.49e-08, 0.03014, 0.0), (-0.7869, 0.03014, 0.0), (-0.7869, 0.03014, 2.283), (-1.49e-08, -0.03015, 0.0), (-0.7869, -0.03015, 0.0), (-0.7869, -0.03015, 2.283), (-1.49e-08, -0.03015, 2.283), (-1.49e-08, 0.03014, 2.283)], [], [(3, 0, 7, 6), (0, 3, 4, 1), (2, 5, 6, 7), (1, 2, 7, 0), (3, 6, 5, 4), (1, 4, 5, 2)])
me_plane_003.polygons.foreach_set('material_index', [1, 1, 1, 1, 1, 1])
_k = set([(0, 1), (3, 4)])
me_plane_003.attributes.new('sharp_edge', 'BOOLEAN', 'EDGE').data.foreach_set('value', [ (min(e.vertices), max(e.vertices)) in _k for e in me_plane_003.edges])
_uv = me_plane_003.uv_layers.new(name='UVMap')
_uv.uv.foreach_set('vector', [0.7639, 0.7693, 0.7796, 0.7693, 0.7796, 0.9758, 0.7639, 0.9758, 0.627, 0.6101, 0.627, 0.6101, 0.7463, 0.6101, 0.7463, 0.6101, 0.7463, 0.9923, 0.7463, 0.9923, 0.627, 0.9923, 0.627, 0.9923, 0.7463, 0.6101, 0.7463, 0.9923, 0.627, 0.9923, 0.627, 0.6101, 0.627, 0.6101, 0.627, 0.9923, 0.7463, 0.9923, 0.7463, 0.6101, 0.7463, 0.6101, 0.7463, 0.6101, 0.7463, 0.9923, 0.7463, 0.9923])
me_plane_003.materials.append(mat_material_002)
me_plane_003.materials.append(mat_material_001)
me_plane_003.update()
me_plane_004 = bpy.data.meshes.new('Plane.004')
me_plane_004.from_pydata([(2.472e-08, -0.03014, 0.0), (0.7869, -0.03014, 0.0), (0.7869, -0.03014, 2.283), (5.077e-09, 0.03015, 0.0), (0.7869, 0.03015, 0.0), (0.7869, 0.03015, 2.283), (5.077e-09, 0.03015, 2.283), (2.472e-08, -0.03014, 2.283)], [], [(3, 0, 7, 6), (0, 3, 4, 1), (2, 5, 6, 7), (1, 2, 7, 0), (3, 6, 5, 4), (1, 4, 5, 2)])
me_plane_004.polygons.foreach_set('material_index', [1, 1, 1, 1, 1, 1])
_k = set([(0, 1), (3, 4)])
me_plane_004.attributes.new('sharp_edge', 'BOOLEAN', 'EDGE').data.foreach_set('value', [ (min(e.vertices), max(e.vertices)) in _k for e in me_plane_004.edges])
_uv = me_plane_004.uv_layers.new(name='UVMap')
_uv.uv.foreach_set('vector', [0.7629, 0.7663, 0.7815, 0.7663, 0.7815, 0.9784, 0.7629, 0.9784, 0.627, 0.6101, 0.627, 0.6101, 0.5076, 0.6101, 0.5076, 0.6101, 0.5076, 0.9923, 0.5076, 0.9923, 0.627, 0.9923, 0.627, 0.9923, 0.5076, 0.6101, 0.5076, 0.9923, 0.627, 0.9923, 0.627, 0.6101, 0.627, 0.6101, 0.627, 0.9923, 0.5076, 0.9923, 0.5076, 0.6101, 0.5076, 0.6101, 0.5076, 0.6101, 0.5076, 0.9923, 0.5076, 0.9923])
me_plane_004.materials.append(mat_material_002)
me_plane_004.materials.append(mat_material_001)
me_plane_004.update()
me_plane_006 = bpy.data.meshes.new('Plane.006')
me_plane_006.from_pydata([], [], [])
_uv = me_plane_006.uv_layers.new(name='UVMap')
_uv.uv.foreach_set('vector', [])
me_plane_006.materials.append(mat_material_003)
me_plane_006.update()
me_plane_007 = bpy.data.meshes.new('Plane.007')
me_plane_007.from_pydata([(0.0, -1.0, 0.0), (0.0, 0.8579, 0.0), (-1.066, 0.8579, 0.0), (-1.066, -1.0, 0.0), (-0.533, 0.8579, 2.816), (-1.173, 0.8579, 2.283), (0.0, 0.8579, 2.816), (-1.386, 0.8579, 0.684), (-1.279, 0.8579, 1.484), (-1.162, 0.8579, 0.0), (-1.162, -1.0, 0.0), (-0.5979, -1.0, 2.882), (-0.5979, 0.8579, 2.882), (-1.268, 0.8579, 2.329), (-1.268, -1.0, 2.329), (0.0, -1.0, 2.882), (0.0, 0.8579, 2.882), (-1.481, -1.0, 0.684), (-1.481, 0.8579, 0.684), (-1.375, -1.0, 1.484), (-1.375, 0.8579, 1.484), (-1.304, -0.962, 1.52), (-1.209, -0.962, 2.276), (-1.209, 0.8198, 2.276), (-1.304, 0.8198, 1.52), (-1.116, -0.962, 0.04814), (-1.402, -0.962, 0.676), (-1.402, 0.8198, 0.676), (-1.116, 0.8198, 0.04814), (-1.191, -0.962, 2.308), (-0.5917, -0.962, 2.802), (-0.5917, 0.8198, 2.802), (-1.191, 0.8198, 2.308), (-1.411, -0.962, 0.7175), (-1.316, -0.962, 1.433), (-1.316, 0.8198, 1.433), (-1.411, 0.8198, 0.7175), (-0.2373, 0.8579, 2.816), (-0.2373, -1.0, 2.882), (-0.2373, 0.8579, 2.882), (0.0, -0.956, 2.834), (0.0, 0.8139, 2.834), (-0.2, -0.956, 2.834), (-0.2, 0.8139, 2.834), (-0.7869, -1.0, 0.0), (-0.7869, 0.8579, 0.0), (1.066, 0.8579, 0.0), (1.066, -1.0, 0.0), (0.533, 0.8579, 2.816), (1.173, 0.8579, 2.283), (1.386, 0.8579, 0.684), (1.279, 0.8579, 1.484), (1.162, 0.8579, 0.0), (1.162, -1.0, 0.0), (0.5979, -1.0, 2.882), (0.5979, 0.8579, 2.882), (1.268, 0.8579, 2.329), (1.268, -1.0, 2.329), (1.481, -1.0, 0.684), (1.481, 0.8579, 0.684), (1.375, -1.0, 1.484), (1.375, 0.8579, 1.484), (1.304, -0.962, 1.52), (1.209, -0.962, 2.276), (1.209, 0.8198, 2.276), (1.304, 0.8198, 1.52), (1.116, -0.962, 0.04814), (1.402, -0.962, 0.676), (1.402, 0.8198, 0.676), (1.116, 0.8198, 0.04814), (1.191, -0.962, 2.308), (0.5917, -0.962, 2.802), (0.5917, 0.8198, 2.802), (1.191, 0.8198, 2.308), (1.411, -0.962, 0.7175), (1.316, -0.962, 1.433), (1.316, 0.8198, 1.433), (1.411, 0.8198, 0.7175), (0.2373, 0.8579, 2.816), (0.2373, -1.0, 2.882), (0.2373, 0.8579, 2.882), (0.2, -0.956, 2.834), (0.2, 0.8139, 2.834), (0.7869, -1.0, 0.0), (0.7869, 0.8579, 0.0)], [], [(4, 12, 13, 5), (7, 18, 9, 2), (5, 13, 20, 8), (44, 0, 1, 45), (39, 43, 42, 38), (8, 20, 18, 7), (2, 9, 10, 3), (37, 39, 12, 4), (21, 24, 23, 22), (14, 19, 21, 22), (13, 14, 22, 23), (20, 13, 23, 24), (19, 20, 24, 21), (25, 28, 27, 26), (17, 10, 25, 26), (18, 17, 26, 27), (9, 18, 27, 28), (10, 9, 28, 25), (29, 32, 31, 30), (11, 14, 29, 30), (12, 11, 30, 31), (13, 12, 31, 32), (14, 13, 32, 29), (33, 36, 35, 34), (19, 17, 33, 34), (20, 19, 34, 35), (18, 20, 35, 36), (17, 18, 36, 33), (6, 16, 39, 37), (11, 12, 39, 38), (42, 43, 41, 40), (38, 42, 40, 15), (16, 41, 43, 39), (3, 44, 45, 2), (48, 49, 56, 55), (50, 46, 52, 59), (49, 51, 61, 56), (83, 84, 1, 0), (80, 79, 81, 82), (51, 50, 59, 61), (46, 47, 53, 52), (78, 48, 55, 80), (62, 63, 64, 65), (57, 63, 62, 60), (56, 64, 63, 57), (61, 65, 64, 56), (60, 62, 65, 61), (66, 67, 68, 69), (58, 67, 66, 53), (59, 68, 67, 58), (52, 69, 68, 59), (53, 66, 69, 52), (70, 71, 72, 73), (54, 71, 70, 57), (55, 72, 71, 54), (56, 73, 72, 55), (57, 70, 73, 56), (74, 75, 76, 77), (60, 75, 74, 58), (61, 76, 75, 60), (59, 77, 76, 61), (58, 74, 77, 59), (6, 78, 80, 16), (54, 79, 80, 55), (81, 40, 41, 82), (79, 15, 40, 81), (16, 80, 82, 41), (47, 46, 84, 83)])
me_plane_007.polygons.foreach_set('use_smooth', [0, 0, 0, 0, 0, 0, 0, 0, 1, 0, 0, 0, 0, 1, 0, 0, 0, 0, 1, 0, 0, 0, 0, 1, 0, 0, 0, 0, 0, 0, 0, 0, 0, 0, 0, 0, 0, 0, 0, 0, 0, 0, 1, 0, 0, 0, 0, 1, 0, 0, 0, 0, 1, 0, 0, 0, 0, 1, 0, 0, 0, 0, 0, 0, 0, 0, 0, 0])
_k = set([(0, 1), (0, 44), (0, 83), (1, 45), (1, 84), (2, 3), (2, 7), (2, 9), (2, 45), (3, 10), (3, 44), (4, 5), (4, 12), (4, 37), (5, 8), (5, 13), (6, 16), (6, 37), (6, 78), (7, 8), (7, 18), (8, 20), (9, 10), (9, 18), (9, 28), (10, 17), (10, 25), (11, 12), (11, 14), (11, 30), (11, 38), (12, 13), (12, 31), (12, 39), (13, 14), (13, 20), (13, 23), (13, 32), (14, 19), (14, 22), (14, 29), (15, 38), (15, 40), (15, 79), (16, 39), (16, 41), (16, 80), (17, 18), (17, 19), (17, 26), (17, 33), (18, 20), (18, 27), (18, 36), (19, 20), (19, 21), (19, 34), (20, 24), (20, 35), (37, 39), (38, 39), (38, 42), (39, 43), (40, 41), (40, 42), (40, 81), (41, 43), (41, 82), (42, 43), (44, 45), (46, 47), (46, 50), (46, 52), (46, 84), (47, 53), (47, 83), (48, 49), (48, 55), (48, 78), (49, 51), (49, 56), (50, 51), (50, 59), (51, 61), (52, 53), (52, 59), (52, 69), (53, 58), (53, 66), (54, 55), (54, 57), (54, 71), (54, 79), (55, 56), (55, 72), (55, 80), (56, 57), (56, 61), (56, 64), (56, 73), (57, 60), (57, 63), (57, 70), (58, 59), (58, 60), (58, 67), (58, 74), (59, 61), (59, 68), (59, 77), (60, 61), (60, 62), (60, 75), (61, 65), (61, 76), (78, 80), (79, 80), (79, 81), (80, 82), (81, 82), (83, 84)])
me_plane_007.attributes.new('sharp_edge', 'BOOLEAN', 'EDGE').data.foreach_set('value', [ (min(e.vertices), max(e.vertices)) in _k for e in me_plane_007.edges])
_uv = me_plane_007.uv_layers.new(name='UVMap')
_uv.uv.foreach_set('vector', [0.3382, 0.7229, 0.3334, 0.7276, 0.2848, 0.6875, 0.2918, 0.6842, 0.2763, 0.5682, 0.2694, 0.5682, 0.2926, 0.5186, 0.2995, 0.5186, 0.2918, 0.6842, 0.2848, 0.6875, 0.2771, 0.6262, 0.284, 0.6262, 0.02973, 0.7539, 0.125, 0.7539, 0.125, 0.9789, 0.02973, 0.9789, 0.2696, 0.7647, 0.2864, 0.7699, 0.2864, 0.9785, 0.2696, 0.9837, 0.284, 0.6262, 0.2771, 0.6262, 0.2694, 0.5682, 0.2763, 0.5682, 0.2683, 0.9649, 0.2586, 0.9649, 0.2586, 0.7771, 0.2683, 0.7771, 0.3596, 0.7229, 0.3596, 0.7276, 0.3334, 0.7276, 0.3382, 0.7229, 0.2638, 0.7695, 0.4896, 0.7695, 0.4896, 0.9704, 0.2638, 0.9704, 0.259, 0.9844, 0.259, 0.7599, 0.2638, 0.7695, 0.2638, 0.9704, 0.4945, 0.9844, 0.259, 0.9844, 0.2638, 0.9704, 0.4896, 0.9704, 0.4945, 0.7599, 0.4945, 0.9844, 0.4896, 0.9704, 0.4896, 0.7695, 0.259, 0.7599, 0.4945, 0.7599, 0.4896, 0.7695, 0.2638, 0.7695, 0.2637, 0.7697, 0.4896, 0.7697, 0.4896, 0.9713, 0.2637, 0.9713, 0.2589, 0.9842, 0.2589, 0.7617, 0.2637, 0.7697, 0.2637, 0.9713, 0.4944, 0.9842, 0.2589, 0.9842, 0.2637, 0.9713, 0.4896, 0.9713, 0.4944, 0.7617, 0.4944, 0.9842, 0.4896, 0.9713, 0.4896, 0.7697, 0.2589, 0.7617, 0.4944, 0.7617, 0.4896, 0.7697, 0.2637, 0.7697, 0.2637, 0.7696, 0.4895, 0.7696, 0.4895, 0.9706, 0.2637, 0.9706, 0.2588, 0.9841, 0.2588, 0.7618, 0.2637, 0.7696, 0.2637, 0.9706, 0.4943, 0.9841, 0.2588, 0.9841, 0.2637, 0.9706, 0.4895, 0.9706, 0.4943, 0.7618, 0.4943, 0.9841, 0.4895, 0.9706, 0.4895, 0.7696, 0.2588, 0.7618, 0.4943, 0.7618, 0.4895, 0.7696, 0.2637, 0.7696, 0.2638, 0.7712, 0.4896, 0.7712, 0.4896, 0.9718, 0.2638, 0.9718, 0.2589, 0.9839, 0.2589, 0.761, 0.2638, 0.7712, 0.2638, 0.9718, 0.4944, 0.9839, 0.2589, 0.9839, 0.2638, 0.9718, 0.4896, 0.9718, 0.4944, 0.761, 0.4944, 0.9839, 0.4896, 0.9718, 0.4896, 0.7712, 0.2589, 0.761, 0.4944, 0.761, 0.4896, 0.7712, 0.2638, 0.7712, 0.3768, 0.7229, 0.3768, 0.7276, 0.3596, 0.7276, 0.3596, 0.7229, 0.2608, 0.9746, 0.2608, 0.7691, 0.3807, 0.7691, 0.3807, 0.9746, 0.01649, 0.4909, 0.01649, 0.2576, 0.126, 0.2576, 0.126, 0.4909, 0.2696, 0.9837, 0.2864, 0.9785, 0.3762, 0.9785, 0.3762, 0.9837, 0.3762, 0.7647, 0.3762, 0.7699, 0.2864, 0.7699, 0.2696, 0.7647, 0.006621, 0.5095, 0.0375, 0.5095, 0.0375, 0.715, 0.006621, 0.715, 0.4155, 0.7229, 0.4619, 0.6842, 0.4688, 0.6875, 0.4202, 0.7276, 0.4773, 0.5682, 0.4541, 0.5186, 0.4611, 0.5186, 0.4842, 0.5682, 0.4619, 0.6842, 0.4696, 0.6262, 0.4765, 0.6262, 0.4688, 0.6875, 0.2203, 0.7539, 0.2203, 0.9789, 0.125, 0.9789, 0.125, 0.7539, 0.4828, 0.7647, 0.4828, 0.9837, 0.466, 0.9785, 0.466, 0.7699, 0.4696, 0.6262, 0.4773, 0.5682, 0.4842, 0.5682, 0.4765, 0.6262, 0.4838, 0.9649, 0.4838, 0.7771, 0.4935, 0.7771, 0.4935, 0.9649, 0.394, 0.7229, 0.4155, 0.7229, 0.4202, 0.7276, 0.394, 0.7276, 0.2638, 0.7695, 0.2638, 0.9704, 0.4896, 0.9704, 0.4896, 0.7695, 0.259, 0.9844, 0.2638, 0.9704, 0.2638, 0.7695, 0.259, 0.7599, 0.4945, 0.9844, 0.4896, 0.9704, 0.2638, 0.9704, 0.259, 0.9844, 0.4945, 0.7599, 0.4896, 0.7695, 0.4896, 0.9704, 0.4945, 0.9844, 0.259, 0.7599, 0.2638, 0.7695, 0.4896, 0.7695, 0.4945, 0.7599, 0.2637, 0.7697, 0.2637, 0.9713, 0.4896, 0.9713, 0.4896, 0.7697, 0.2589, 0.9842, 0.2637, 0.9713, 0.2637, 0.7697, 0.2589, 0.7617, 0.4944, 0.9842, 0.4896, 0.9713, 0.2637, 0.9713, 0.2589, 0.9842, 0.4944, 0.7617, 0.4896, 0.7697, 0.4896, 0.9713, 0.4944, 0.9842, 0.2589, 0.7617, 0.2637, 0.7697, 0.4896, 0.7697, 0.4944, 0.7617, 0.2637, 0.7696, 0.2637, 0.9706, 0.4895, 0.9706, 0.4895, 0.7696, 0.2588, 0.9841, 0.2637, 0.9706, 0.2637, 0.7696, 0.2588, 0.7618, 0.4943, 0.9841, 0.4895, 0.9706, 0.2637, 0.9706, 0.2588, 0.9841, 0.4943, 0.7618, 0.4895, 0.7696, 0.4895, 0.9706, 0.4943, 0.9841, 0.2588, 0.7618, 0.2637, 0.7696, 0.4895, 0.7696, 0.4943, 0.7618, 0.2638, 0.7712, 0.2638, 0.9718, 0.4896, 0.9718, 0.4896, 0.7712, 0.2589, 0.9839, 0.2638, 0.9718, 0.2638, 0.7712, 0.2589, 0.761, 0.4944, 0.9839, 0.4896, 0.9718, 0.2638, 0.9718, 0.2589, 0.9839, 0.4944, 0.761, 0.4896, 0.7712, 0.4896, 0.9718, 0.4944, 0.9839, 0.2589, 0.761, 0.2638, 0.7712, 0.4896, 0.7712, 0.4944, 0.761, 0.3768, 0.7229, 0.394, 0.7229, 0.394, 0.7276, 0.3768, 0.7276, 0.2608, 0.9746, 0.3807, 0.9746, 0.3807, 0.7691, 0.2608, 0.7691, 0.2354, 0.4909, 0.126, 0.4909, 0.126, 0.2576, 0.2354, 0.2576, 0.4828, 0.9837, 0.3762, 0.9837, 0.3762, 0.9785, 0.466, 0.9785, 0.3762, 0.7647, 0.4828, 0.7647, 0.466, 0.7699, 0.3762, 0.7699, 0.2425, 0.5095, 0.2425, 0.715, 0.2116, 0.715, 0.2116, 0.5095])
me_plane_007.materials.append(mat_material_001)
me_plane_007.update()
me_plane_005 = bpy.data.meshes.new('Plane.005')
me_plane_005.from_pydata([(-1.066, 2.0, 0.0), (0.0, 2.0, 0.0), (0.0, 2.0, 2.816), (-1.173, 2.0, 2.283), (-0.533, 2.0, 2.816), (-1.386, 2.0, 0.684), (0.0, 1.858, 0.0), (-0.533, 1.858, 2.816), (-1.173, 1.858, 2.283), (0.0, 1.858, 2.816), (-1.386, 1.858, 0.684), (-1.279, 2.0, 1.484), (-1.279, 1.858, 1.484), (-1.162, 1.858, 0.0), (0.0, 1.858, 2.882), (-1.5, 2.0, -0.1), (0.0, 2.0, -0.1), (0.0, 2.0, 3.0), (-1.5, 2.0, 2.349), (-1.5, 2.0, 3.0), (-1.5, 2.0, 0.6176), (-1.5, 2.0, 1.484), (-0.2373, 2.0, 2.816), (-0.2373, 1.858, 2.816), (-0.2373, 1.858, 2.882), (-0.2373, 2.0, 3.0), (-0.7869, 2.0, 0.0), (-1.107, 2.0, -0.1), (1.066, 2.0, 0.0), (1.173, 2.0, 2.283), (0.533, 2.0, 2.816), (1.386, 2.0, 0.684), (1.066, 1.858, 0.0), (0.533, 1.858, 2.816), (1.173, 1.858, 2.283), (1.386, 1.858, 0.684), (1.279, 2.0, 1.484), (1.279, 1.858, 1.484), (1.162, 1.858, 0.0), (0.5979, 1.858, 2.882), (1.268, 1.858, 2.329), (1.481, 1.858, 0.684), (1.375, 1.858, 1.484), (1.5, 2.0, -0.1), (1.5, 2.0, 2.349), (1.5, 2.0, 3.0), (1.5, 2.0, 0.6176), (1.5, 2.0, 1.484), (0.2373, 2.0, 2.816), (0.2373, 1.858, 2.816), (0.2373, 1.858, 2.882), (0.2373, 2.0, 3.0), (0.7869, 2.0, 0.0), (0.7869, 1.858, 0.0), (1.107, 2.0, -0.1), (0.0, 0.0, 0.0), (-2.0, -1.066, 0.0), (-2.0, -8.742e-08, 0.0), (-2.0, -8.742e-08, 2.816), (-2.0, -1.173, 2.283), (-2.0, -0.533, 2.816), (-2.0, -1.386, 0.684), (-1.858, -8.121e-08, 0.0), (-1.858, -1.066, 0.0), (-1.858, -0.533, 2.816), (-1.858, -1.173, 2.283), (-1.858, -8.121e-08, 2.816), (-1.858, -1.386, 0.684), (-2.0, -1.279, 1.484), (-1.858, -1.279, 1.484), (-1.858, -1.268, 2.329), (-1.858, -1.375, 1.484), (-2.0, -1.5, -0.1), (-2.0, -8.742e-08, -0.1), (-2.0, -8.742e-08, 3.0), (-2.0, -1.5, 2.349), (-2.0, -1.5, 3.0), (-2.0, -1.5, 0.6176), (-2.0, -1.5, 1.484), (-2.0, -0.2373, 2.816), (-1.858, -0.2373, 2.816), (-2.0, -0.2373, 3.0), (-2.0, -0.7869, 0.0), (-2.0, -1.107, -0.1), (-2.0, 1.066, 0.0), (-2.0, 1.173, 2.283), (-2.0, 0.533, 2.816), (-2.0, 1.386, 0.684), (-1.858, 0.533, 2.816), (-1.858, 1.173, 2.283), (-1.858, 1.386, 0.684), (-2.0, 1.279, 1.484), (-1.858, 1.279, 1.484), (-1.858, 0.5979, 2.882), (-1.858, 1.375, 1.484), (-2.0, 1.5, -0.1), (-2.0, 1.5, 2.349), (-2.0, 1.5, 3.0), (-2.0, 1.5, 0.6176), (-2.0, 1.5, 1.484), (-2.0, 0.2373, 2.816), (-1.858, 0.2373, 2.816), (-2.0, 0.2373, 3.0), (-2.0, 0.7869, 0.0), (-2.0, 1.107, -0.1), (-0.7871, -0.7869, 0.0), (1.066, -2.0, 0.0), (1.748e-07, -2.0, 0.0), (1.748e-07, -2.0, 2.816), (1.173, -2.0, 2.283), (0.533, -2.0, 2.816), (1.386, -2.0, 0.684), (1.624e-07, -1.858, 0.0), (1.066, -1.858, 0.0), (0.533, -1.858, 2.816), (1.173, -1.858, 2.283), (1.624e-07, -1.858, 2.816), (1.386, -1.858, 0.684), (1.279, -2.0, 1.484), (1.279, -1.858, 1.484), (0.5979, -1.858, 2.882), (1.481, -1.858, 0.684), (1.5, -2.0, -0.1), (1.748e-07, -2.0, -0.1), (1.748e-07, -2.0, 3.0), (1.5, -2.0, 2.349), (1.5, -2.0, 3.0), (1.5, -2.0, 0.6176), (1.5, -2.0, 1.484), (0.2373, -2.0, 2.816), (0.2373, -1.858, 2.816), (0.2373, -1.858, 2.882), (0.2373, -2.0, 3.0), (0.7869, -2.0, 0.0), (0.7869, -1.858, 0.0), (1.107, -2.0, -0.1), (-1.066, -2.0, 0.0), (-1.173, -2.0, 2.283), (-0.533, -2.0, 2.816), (-1.386, -2.0, 0.684), (-1.066, -1.858, 0.0), (-0.533, -1.858, 2.816), (-1.173, -1.858, 2.283), (-1.386, -1.858, 0.684), (-1.279, -2.0, 1.484), (-1.279, -1.858, 1.484), (-1.162, -1.858, 0.0), (-1.268, -1.858, 2.329), (-1.5, -2.0, -0.1), (-1.5, -2.0, 2.349), (-1.5, -2.0, 3.0), (-1.5, -2.0, 0.6176), (-1.5, -2.0, 1.484), (-0.2373, -2.0, 2.816), (-0.2373, -1.858, 2.816), (-0.2373, -2.0, 3.0), (-0.7869, -2.0, 0.0), (-1.107, -2.0, -0.1), (0.7869, -0.7871, 0.0), (2.0, 1.066, 0.0), (2.0, 2.623e-07, 0.0), (2.0, 2.623e-07, 2.816), (2.0, 1.173, 2.283), (2.0, 0.533, 2.816), (2.0, 1.386, 0.684), (1.858, 2.436e-07, 0.0), (1.858, 1.066, 0.0), (1.858, 0.533, 2.816), (1.858, 1.173, 2.283), (1.858, 2.436e-07, 2.816), (1.858, 1.386, 0.684), (2.0, 1.279, 1.484), (1.858, 1.279, 1.484), (1.858, 1.162, 0.0), (1.858, 1.268, 2.329), (1.858, 1.481, 0.684), (1.858, 1.375, 1.484), (2.0, 1.5, -0.1), (2.0, 2.623e-07, -0.1), (2.0, 2.623e-07, 3.0), (2.0, 1.5, 2.349), (2.0, 1.5, 3.0), (2.0, 1.5, 0.6176), (2.0, 1.5, 1.484), (2.0, 0.2373, 2.816), (1.858, 0.2373, 2.816), (2.0, 0.2373, 3.0), (2.0, 0.7869, 0.0), (1.858, 0.7869, 0.0), (2.0, 1.107, -0.1), (2.0, -1.066, 0.0), (2.0, -1.173, 2.283), (2.0, -0.533, 2.816), (2.0, -1.386, 0.684), (1.858, -1.066, 0.0), (1.858, -0.533, 2.816), (1.858, -1.173, 2.283), (1.858, -1.386, 0.684), (2.0, -1.279, 1.484), (1.858, -1.279, 1.484), (1.858, -1.162, 0.0), (1.858, -1.375, 1.484), (2.0, -1.5, -0.1), (2.0, -1.5, 2.349), (2.0, -1.5, 3.0), (2.0, -1.5, 0.6176), (2.0, -1.5, 1.484), (2.0, -0.2373, 2.816), (1.858, -0.2373, 2.816), (1.858, -0.2373, 2.882), (2.0, -0.2373, 3.0), (2.0, -0.7869, 0.0), (1.858, -0.7869, 0.0), (2.0, -1.107, -0.1), (0.7871, 0.7869, 0.0), (-1.858, -1.192e-07, 2.882), (-1.858, -0.2373, 2.882), (-1.858, 1.066, 0.0), (-1.858, 1.162, 0.0), (-1.858, 1.268, 2.329), (-1.858, 1.481, 0.684), (-1.858, 0.2373, 2.882), (-1.858, 0.7869, 0.0), (-1.066, 1.858, 0.0), (-0.5979, 1.858, 2.882), (-1.268, 1.858, 2.329), (-1.481, 1.858, 0.684), (-1.375, 1.858, 1.484), (-0.7869, 1.858, 0.0), (-0.7869, 0.7871, 0.0), (2.384e-07, -1.858, 2.882), (-0.5979, -1.858, 2.882), (-1.481, -1.858, 0.684), (-1.375, -1.858, 1.484), (-0.2373, -1.858, 2.882), (-0.7869, -1.858, 0.0), (-1.858, -1.162, 0.0), (-1.858, -0.5979, 2.882), (-1.858, -1.481, 0.684), (-1.858, -0.7869, 0.0), (1.858, 0.5979, 2.882), (1.858, 3.576e-07, 2.882), (1.858, 0.2373, 2.882), (1.858, -0.5979, 2.882), (1.858, -1.268, 2.329), (1.858, -1.481, 0.684), (1.162, -1.858, 0.0), (1.268, -1.858, 2.329), (1.375, -1.858, 1.484), (7.046e-11, 0.5359, 2.882), (-0.06847, 0.5359, 2.882), (0.06847, 0.5359, 2.882), (0.5359, 0.5359, 2.882), (0.06847, -0.5359, 2.882), (0.5359, -0.5359, 2.882), (-0.5359, -3.439e-08, 2.882), (-0.5359, -0.06847, 2.882), (-0.5359, 0.06847, 2.882), (-0.5359, -0.5359, 2.882), (-0.06847, -0.5359, 2.882), (6.885e-08, -0.5359, 2.882), (0.5359, 0.06847, 2.882), (0.5359, 1.032e-07, 2.882), (-0.5359, 0.5359, 2.882), (0.5359, -0.06847, 2.882), (-1.225e-08, 0.5108, 2.84), (-0.06525, 0.5108, 2.84), (0.06525, 0.5108, 2.84), (0.5108, 0.5108, 2.84), (0.06525, -0.5108, 2.84), (0.5108, -0.5108, 2.84), (-0.5108, -9.479e-09, 2.84), (-0.5108, -0.06525, 2.84), (-0.5108, 0.06525, 2.84), (-0.5108, -0.5108, 2.84), (-0.06525, -0.5108, 2.84), (5.33e-08, -0.5108, 2.84), (0.5108, 1.216e-07, 2.84), (0.5108, 0.06525, 2.84), (-0.5108, 0.5108, 2.84), (0.5108, -0.06525, 2.84)], [], [(228, 6, 1, 26), (8, 3, 4, 7), (23, 22, 2, 9), (223, 0, 5, 10), (12, 11, 3, 8), (7, 224, 225, 8), (10, 226, 13, 223), (8, 225, 227, 12), (10, 5, 11, 12), (12, 227, 226, 10), (23, 24, 224, 7), (11, 21, 18, 3), (3, 18, 19, 4), (5, 20, 21, 11), (26, 1, 16, 27), (0, 15, 20, 5), (22, 25, 17, 2), (4, 19, 25, 22), (9, 14, 24, 23), (7, 4, 22, 23), (0, 26, 27, 15), (223, 228, 26, 0), (53, 52, 1, 6), (34, 33, 30, 29), (49, 9, 2, 48), (32, 35, 31, 28), (37, 34, 29, 36), (33, 34, 40, 39), (35, 32, 38, 41), (34, 37, 42, 40), (35, 37, 36, 31), (37, 35, 41, 42), (49, 33, 39, 50), (36, 29, 44, 47), (29, 30, 45, 44), (31, 36, 47, 46), (52, 54, 16, 1), (28, 31, 46, 43), (48, 2, 17, 51), (30, 48, 51, 45), (9, 49, 50, 14), (33, 49, 48, 30), (28, 43, 54, 52), (32, 28, 52, 53), (53, 6, 55, 214), (6, 228, 229, 55), (239, 62, 57, 82), (65, 59, 60, 64), (80, 79, 58, 66), (63, 56, 61, 67), (69, 68, 59, 65), (64, 237, 70, 65), (67, 238, 236, 63), (65, 70, 71, 69), (67, 61, 68, 69), (69, 71, 238, 67), (80, 216, 237, 64), (68, 78, 75, 59), (59, 75, 76, 60), (61, 77, 78, 68), (82, 57, 73, 83), (56, 72, 77, 61), (79, 81, 74, 58), (60, 76, 81, 79), (66, 215, 216, 80), (64, 60, 79, 80), (56, 82, 83, 72), (63, 239, 82, 56), (222, 103, 57, 62), (89, 88, 86, 85), (101, 66, 58, 100), (217, 90, 87, 84), (92, 89, 85, 91), (88, 89, 219, 93), (90, 217, 218, 220), (89, 92, 94, 219), (90, 92, 91, 87), (92, 90, 220, 94), (101, 88, 93, 221), (91, 85, 96, 99), (85, 86, 97, 96), (87, 91, 99, 98), (103, 104, 73, 57), (84, 87, 98, 95), (100, 58, 74, 102), (86, 100, 102, 97), (66, 101, 221, 215), (88, 101, 100, 86), (84, 95, 104, 103), (217, 84, 103, 222), (222, 62, 55, 229), (62, 239, 105, 55), (134, 112, 107, 133), (115, 109, 110, 114), (130, 129, 108, 116), (113, 106, 111, 117), (119, 118, 109, 115), (114, 120, 247, 115), (117, 121, 246, 113), (115, 247, 248, 119), (117, 111, 118, 119), (119, 248, 121, 117), (130, 131, 120, 114), (118, 128, 125, 109), (109, 125, 126, 110), (111, 127, 128, 118), (133, 107, 123, 135), (106, 122, 127, 111), (129, 132, 124, 108), (110, 126, 132, 129), (116, 230, 131, 130), (114, 110, 129, 130), (106, 133, 135, 122), (113, 134, 133, 106), (235, 156, 107, 112), (142, 141, 138, 137), (154, 116, 108, 153), (140, 143, 139, 136), (145, 142, 137, 144), (141, 142, 147, 231), (143, 140, 146, 232), (142, 145, 233, 147), (143, 145, 144, 139), (145, 143, 232, 233), (154, 141, 231, 234), (144, 137, 149, 152), (137, 138, 150, 149), (139, 144, 152, 151), (156, 157, 123, 107), (136, 139, 151, 148), (153, 108, 124, 155), (138, 153, 155, 150), (116, 154, 234, 230), (141, 154, 153, 138), (136, 148, 157, 156), (140, 136, 156, 235), (235, 112, 55, 105), (112, 134, 158, 55), (188, 165, 160, 187), (168, 162, 163, 167), (185, 184, 161, 169), (166, 159, 164, 170), (172, 171, 162, 168), (167, 240, 174, 168), (170, 175, 173, 166), (168, 174, 176, 172), (170, 164, 171, 172), (172, 176, 175, 170), (185, 242, 240, 167), (171, 183, 180, 162), (162, 180, 181, 163), (164, 182, 183, 171), (187, 160, 178, 189), (159, 177, 182, 164), (184, 186, 179, 161), (163, 181, 186, 184), (169, 241, 242, 185), (167, 163, 184, 185), (159, 187, 189, 177), (166, 188, 187, 159), (212, 211, 160, 165), (196, 195, 192, 191), (208, 169, 161, 207), (194, 197, 193, 190), (199, 196, 191, 198), (195, 196, 244, 243), (197, 194, 200, 245), (196, 199, 201, 244), (197, 199, 198, 193), (199, 197, 245, 201), (208, 195, 243, 209), (198, 191, 203, 206), (191, 192, 204, 203), (193, 198, 206, 205), (211, 213, 178, 160), (190, 193, 205, 202), (207, 161, 179, 210), (192, 207, 210, 204), (169, 208, 209, 241), (195, 208, 207, 192), (190, 202, 213, 211), (194, 190, 211, 212), (212, 165, 55, 158), (165, 188, 214, 55), (38, 173, 175, 41), (214, 188, 53), (41, 175, 176, 42), (42, 176, 174, 40), (40, 174, 240, 39), (32, 53, 188, 166, 173, 38), (218, 13, 226, 220), (229, 228, 222), (220, 226, 227, 94), (94, 227, 225, 219), (219, 225, 224, 93), (217, 222, 228, 223, 13, 218), (146, 236, 238, 232), (105, 239, 235), (232, 238, 71, 233), (233, 71, 70, 147), (147, 70, 237, 231), (140, 235, 239, 63, 236, 146), (200, 246, 121, 245), (158, 134, 212), (245, 121, 248, 201), (201, 248, 247, 244), (244, 247, 120, 243), (194, 212, 134, 113, 246, 200), (241, 209, 264, 262), (258, 256, 272, 274), (237, 216, 256, 258), (39, 240, 252), (120, 131, 253, 254), (215, 221, 257, 255), (231, 237, 258), (14, 50, 251, 249), (209, 243, 254, 264), (243, 120, 254), (93, 224, 263), (240, 242, 261, 252), (242, 241, 262, 261), (216, 215, 255, 256), (234, 231, 258, 259), (50, 39, 252, 251), (221, 93, 263, 257), (230, 234, 259, 260), (131, 230, 260, 253), (224, 24, 250, 263), (24, 14, 249, 250), (265, 267, 268, 278, 277, 280, 270, 269, 276, 275, 274, 272, 271, 273, 279, 266), (255, 257, 273, 271), (259, 258, 274, 275), (252, 261, 278, 268), (260, 259, 275, 276), (250, 249, 265, 266), (261, 262, 277, 278), (251, 252, 268, 267), (263, 250, 266, 279), (249, 251, 267, 265), (253, 260, 276, 269), (254, 253, 269, 270), (264, 254, 270, 280), (262, 264, 280, 277), (256, 255, 271, 272), (257, 263, 279, 273)])
_k = set([(0, 5), (0, 15), (0, 26), (0, 223), (1, 6), (1, 16), (1, 26), (1, 52), (2, 9), (2, 17), (2, 22), (2, 48), (3, 4), (3, 8), (3, 11), (3, 18), (4, 7), (4, 19), (4, 22), (5, 10), (5, 11), (5, 20), (6, 53), (6, 228), (7, 8), (7, 23), (7, 224), (8, 12), (8, 225), (9, 14), (9, 23), (9, 49), (10, 12), (10, 223), (10, 226), (11, 12), (11, 21), (12, 227), (13, 223), (13, 226), (14, 24), (14, 50), (15, 20), (15, 27), (16, 27), (16, 54), (17, 25), (17, 51), (18, 19), (18, 21), (19, 25), (20, 21), (22, 23), (22, 25), (23, 24), (24, 224), (26, 27), (26, 228), (28, 31), (28, 32), (28, 43), (28, 52), (29, 30), (29, 34), (29, 36), (29, 44), (30, 33), (30, 45), (30, 48), (31, 35), (31, 36), (31, 46), (32, 35), (32, 38), (32, 53), (33, 34), (33, 39), (33, 49), (34, 37), (34, 40), (35, 37), (35, 41), (36, 37), (36, 47), (37, 42), (38, 41), (39, 40), (39, 50), (40, 42), (41, 42), (43, 46), (43, 54), (44, 45), (44, 47), (45, 51), (46, 47), (48, 49), (48, 51), (49, 50), (52, 53), (52, 54), (55, 105), (55, 158), (55, 214), (55, 229), (56, 61), (56, 63), (56, 72), (56, 82), (57, 62), (57, 73), (57, 82), (57, 103), (58, 66), (58, 74), (58, 79), (58, 100), (59, 60), (59, 65), (59, 68), (59, 75), (60, 64), (60, 76), (60, 79), (61, 67), (61, 68), (61, 77), (62, 222), (62, 239), (63, 67), (63, 236), (63, 239), (64, 65), (64, 80), (64, 237), (65, 69), (65, 70), (66, 80), (66, 101), (66, 215), (67, 69), (67, 238), (68, 69), (68, 78), (69, 71), (70, 71), (70, 237), (71, 238), (72, 77), (72, 83), (73, 83), (73, 104), (74, 81), (74, 102), (75, 76), (75, 78), (76, 81), (77, 78), (79, 80), (79, 81), (80, 216), (82, 83), (82, 239), (84, 87), (84, 95), (84, 103), (84, 217), (85, 86), (85, 89), (85, 91), (85, 96), (86, 88), (86, 97), (86, 100), (87, 90), (87, 91), (87, 98), (88, 89), (88, 93), (88, 101), (89, 92), (89, 219), (90, 92), (90, 217), (90, 220), (91, 92), (91, 99), (92, 94), (93, 219), (93, 221), (94, 219), (94, 220), (95, 98), (95, 104), (96, 97), (96, 99), (97, 102), (98, 99), (100, 101), (100, 102), (101, 221), (103, 104), (103, 222), (106, 111), (106, 113), (106, 122), (106, 133), (107, 112), (107, 123), (107, 133), (107, 156), (108, 116), (108, 124), (108, 129), (108, 153), (109, 110), (109, 115), (109, 118), (109, 125), (110, 114), (110, 126), (110, 129), (111, 117), (111, 118), (111, 127), (112, 134), (112, 235), (113, 117), (113, 134), (113, 246), (114, 115), (114, 120), (114, 130), (115, 119), (115, 247), (116, 130), (116, 154), (116, 230), (117, 119), (117, 121), (118, 119), (118, 128), (119, 248), (120, 131), (120, 247), (121, 246), (121, 248), (122, 127), (122, 135), (123, 135), (123, 157), (124, 132), (124, 155), (125, 126), (125, 128), (126, 132), (127, 128), (129, 130), (129, 132), (130, 131), (131, 230), (133, 134), (133, 135), (136, 139), (136, 140), (136, 148), (136, 156), (137, 138), (137, 142), (137, 144), (137, 149), (138, 141), (138, 150), (138, 153), (139, 143), (139, 144), (139, 151), (140, 143), (140, 146), (140, 235), (141, 142), (141, 154), (141, 231), (142, 145), (142, 147), (143, 145), (143, 232), (144, 145), (144, 152), (145, 233), (146, 232), (147, 231), (147, 233), (148, 151), (148, 157), (149, 150), (149, 152), (150, 155), (151, 152), (153, 154), (153, 155), (154, 234), (156, 157), (156, 235), (159, 164), (159, 166), (159, 177), (159, 187), (160, 165), (160, 178), (160, 187), (160, 211), (161, 169), (161, 179), (161, 184), (161, 207), (162, 163), (162, 168), (162, 171), (162, 180), (163, 167), (163, 181), (163, 184), (164, 170), (164, 171), (164, 182), (165, 188), (165, 212), (166, 170), (166, 173), (166, 188), (167, 168), (167, 185), (167, 240), (168, 172), (168, 174), (169, 185), (169, 208), (169, 241), (170, 172), (170, 175), (171, 172), (171, 183), (172, 176), (173, 175), (174, 176), (174, 240), (175, 176), (177, 182), (177, 189), (178, 189), (178, 213), (179, 186), (179, 210), (180, 181), (180, 183), (181, 186), (182, 183), (184, 185), (184, 186), (185, 242), (187, 188), (187, 189), (190, 193), (190, 194), (190, 202), (190, 211), (191, 192), (191, 196), (191, 198), (191, 203), (192, 195), (192, 204), (192, 207), (193, 197), (193, 198), (193, 205), (194, 197), (194, 200), (194, 212), (195, 196), (195, 208), (195, 243), (196, 199), (196, 244), (197, 199), (197, 245), (198, 199), (198, 206), (199, 201), (200, 245), (201, 244), (201, 245), (202, 205), (202, 213), (203, 204), (203, 206), (204, 210), (205, 206), (207, 208), (207, 210), (208, 209), (209, 241), (209, 243), (211, 212), (211, 213), (215, 216), (215, 221), (216, 237), (217, 218), (217, 222), (218, 220), (223, 228), (224, 225), (225, 227), (226, 227), (230, 234), (231, 234), (232, 233), (236, 238), (240, 242), (241, 242), (243, 244), (247, 248), (249, 250), (249, 251), (250, 263), (251, 252), (252, 261), (253, 254), (253, 260), (254, 264), (255, 256), (255, 257), (256, 258), (257, 263), (258, 259), (259, 260), (261, 262), (262, 264), (265, 266), (265, 267), (266, 279), (267, 268), (268, 278), (269, 270), (269, 276), (270, 280), (271, 272), (271, 273), (272, 274), (273, 279), (274, 275), (275, 276), (277, 278), (277, 280)])
me_plane_005.attributes.new('sharp_edge', 'BOOLEAN', 'EDGE').data.foreach_set('value', [ (min(e.vertices), max(e.vertices)) in _k for e in me_plane_005.edges])
_uv = me_plane_005.uv_layers.new(name='UVMap')
_uv.uv.foreach_set('vector', [0.02973, 0.9789, 0.125, 0.9789, 0.125, 0.9961, 0.02973, 0.9961, 0.2918, 0.6842, 0.3, 0.678, 0.3419, 0.7129, 0.3382, 0.7229, 0.3596, 0.7229, 0.3613, 0.7129, 0.3768, 0.7129, 0.3768, 0.7229, 0.2995, 0.5186, 0.307, 0.5285, 0.2861, 0.5733, 0.2763, 0.5682, 0.284, 0.6262, 0.293, 0.6257, 0.3, 0.678, 0.2918, 0.6842, 0.3382, 0.7229, 0.3334, 0.7276, 0.2848, 0.6875, 0.2918, 0.6842, 0.2763, 0.5682, 0.2694, 0.5682, 0.2926, 0.5186, 0.2995, 0.5186, 0.2918, 0.6842, 0.2848, 0.6875, 0.2771, 0.6262, 0.284, 0.6262, 0.2763, 0.5682, 0.2861, 0.5733, 0.293, 0.6257, 0.284, 0.6262, 0.284, 0.6262, 0.2771, 0.6262, 0.2694, 0.5682, 0.2763, 0.5682, 0.3596, 0.7229, 0.3596, 0.7276, 0.3334, 0.7276, 0.3382, 0.7229, 0.293, 0.6257, 0.268, 0.6262, 0.268, 0.689, 0.3, 0.678, 0.3, 0.678, 0.268, 0.689, 0.268, 0.7362, 0.3419, 0.7129, 0.2861, 0.5733, 0.268, 0.5634, 0.268, 0.6262, 0.293, 0.6257, 0.3197, 0.5186, 0.3768, 0.5186, 0.3768, 0.5114, 0.2965, 0.5114, 0.307, 0.5285, 0.268, 0.5114, 0.268, 0.5634, 0.2861, 0.5733, 0.3613, 0.7129, 0.3596, 0.7362, 0.3768, 0.7362, 0.3768, 0.7129, 0.3419, 0.7129, 0.268, 0.7362, 0.3596, 0.7362, 0.3613, 0.7129, 0.3768, 0.7229, 0.3768, 0.7276, 0.3596, 0.7276, 0.3596, 0.7229, 0.3382, 0.7229, 0.3419, 0.7129, 0.3613, 0.7129, 0.3596, 0.7229, 0.307, 0.5285, 0.3197, 0.5186, 0.2965, 0.5114, 0.268, 0.5114, 0.006621, 0.715, 0.0375, 0.715, 0.0375, 0.7307, 0.006621, 0.7307, 0.2203, 0.9789, 0.2203, 0.9961, 0.125, 0.9961, 0.125, 0.9789, 0.4619, 0.6842, 0.4155, 0.7229, 0.4117, 0.7129, 0.4536, 0.678, 0.394, 0.7229, 0.3768, 0.7229, 0.3768, 0.7129, 0.3924, 0.7129, 0.4541, 0.5186, 0.4773, 0.5682, 0.4676, 0.5733, 0.4466, 0.5285, 0.4696, 0.6262, 0.4619, 0.6842, 0.4536, 0.678, 0.4606, 0.6257, 0.4155, 0.7229, 0.4619, 0.6842, 0.4688, 0.6875, 0.4202, 0.7276, 0.4773, 0.5682, 0.4541, 0.5186, 0.4611, 0.5186, 0.4842, 0.5682, 0.4619, 0.6842, 0.4696, 0.6262, 0.4765, 0.6262, 0.4688, 0.6875, 0.4773, 0.5682, 0.4696, 0.6262, 0.4606, 0.6257, 0.4676, 0.5733, 0.4696, 0.6262, 0.4773, 0.5682, 0.4842, 0.5682, 0.4765, 0.6262, 0.394, 0.7229, 0.4155, 0.7229, 0.4202, 0.7276, 0.394, 0.7276, 0.4606, 0.6257, 0.4536, 0.678, 0.4856, 0.689, 0.4856, 0.6262, 0.4536, 0.678, 0.4117, 0.7129, 0.4856, 0.7362, 0.4856, 0.689, 0.4676, 0.5733, 0.4606, 0.6257, 0.4856, 0.6262, 0.4856, 0.5634, 0.4339, 0.5186, 0.4571, 0.5114, 0.3768, 0.5114, 0.3768, 0.5186, 0.4466, 0.5285, 0.4676, 0.5733, 0.4856, 0.5634, 0.4856, 0.5114, 0.3924, 0.7129, 0.3768, 0.7129, 0.3768, 0.7362, 0.394, 0.7362, 0.4117, 0.7129, 0.3924, 0.7129, 0.394, 0.7362, 0.4856, 0.7362, 0.3768, 0.7229, 0.394, 0.7229, 0.394, 0.7276, 0.3768, 0.7276, 0.4155, 0.7229, 0.394, 0.7229, 0.3924, 0.7129, 0.4117, 0.7129, 0.4466, 0.5285, 0.4856, 0.5114, 0.4571, 0.5114, 0.4339, 0.5186, 0.2425, 0.715, 0.2425, 0.7307, 0.2116, 0.7307, 0.2116, 0.715, 0.2226, 0.9875, 0.1248, 0.9875, 0.1248, 0.7567, 0.2226, 0.8545, 0.1248, 0.9875, 0.02709, 0.9875, 0.02709, 0.8545, 0.1248, 0.7567, 0.02973, 0.9789, 0.125, 0.9789, 0.125, 0.9961, 0.02973, 0.9961, 0.2918, 0.6842, 0.3, 0.678, 0.3419, 0.7129, 0.3382, 0.7229, 0.3596, 0.7229, 0.3613, 0.7129, 0.3768, 0.7129, 0.3768, 0.7229, 0.2995, 0.5186, 0.307, 0.5285, 0.2861, 0.5733, 0.2763, 0.5682, 0.284, 0.6262, 0.293, 0.6257, 0.3, 0.678, 0.2918, 0.6842, 0.3382, 0.7229, 0.3334, 0.7276, 0.2848, 0.6875, 0.2918, 0.6842, 0.2763, 0.5682, 0.2694, 0.5682, 0.2926, 0.5186, 0.2995, 0.5186, 0.2918, 0.6842, 0.2848, 0.6875, 0.2771, 0.6262, 0.284, 0.6262, 0.2763, 0.5682, 0.2861, 0.5733, 0.293, 0.6257, 0.284, 0.6262, 0.284, 0.6262, 0.2771, 0.6262, 0.2694, 0.5682, 0.2763, 0.5682, 0.3596, 0.7229, 0.3596, 0.7276, 0.3334, 0.7276, 0.3382, 0.7229, 0.293, 0.6257, 0.268, 0.6262, 0.268, 0.689, 0.3, 0.678, 0.3, 0.678, 0.268, 0.689, 0.268, 0.7362, 0.3419, 0.7129, 0.2861, 0.5733, 0.268, 0.5634, 0.268, 0.6262, 0.293, 0.6257, 0.3197, 0.5186, 0.3768, 0.5186, 0.3768, 0.5114, 0.2965, 0.5114, 0.307, 0.5285, 0.268, 0.5114, 0.268, 0.5634, 0.2861, 0.5733, 0.3613, 0.7129, 0.3596, 0.7362, 0.3768, 0.7362, 0.3768, 0.7129, 0.3419, 0.7129, 0.268, 0.7362, 0.3596, 0.7362, 0.3613, 0.7129, 0.3768, 0.7229, 0.3768, 0.7276, 0.3596, 0.7276, 0.3596, 0.7229, 0.3382, 0.7229, 0.3419, 0.7129, 0.3613, 0.7129, 0.3596, 0.7229, 0.307, 0.5285, 0.3197, 0.5186, 0.2965, 0.5114, 0.268, 0.5114, 0.006621, 0.715, 0.0375, 0.715, 0.0375, 0.7307, 0.006621, 0.7307, 0.2203, 0.9789, 0.2203, 0.9961, 0.125, 0.9961, 0.125, 0.9789, 0.4619, 0.6842, 0.4155, 0.7229, 0.4117, 0.7129, 0.4536, 0.678, 0.394, 0.7229, 0.3768, 0.7229, 0.3768, 0.7129, 0.3924, 0.7129, 0.4541, 0.5186, 0.4773, 0.5682, 0.4676, 0.5733, 0.4466, 0.5285, 0.4696, 0.6262, 0.4619, 0.6842, 0.4536, 0.678, 0.4606, 0.6257, 0.4155, 0.7229, 0.4619, 0.6842, 0.4688, 0.6875, 0.4202, 0.7276, 0.4773, 0.5682, 0.4541, 0.5186, 0.4611, 0.5186, 0.4842, 0.5682, 0.4619, 0.6842, 0.4696, 0.6262, 0.4765, 0.6262, 0.4688, 0.6875, 0.4773, 0.5682, 0.4696, 0.6262, 0.4606, 0.6257, 0.4676, 0.5733, 0.4696, 0.6262, 0.4773, 0.5682, 0.4842, 0.5682, 0.4765, 0.6262, 0.394, 0.7229, 0.4155, 0.7229, 0.4202, 0.7276, 0.394, 0.7276, 0.4606, 0.6257, 0.4536, 0.678, 0.4856, 0.689, 0.4856, 0.6262, 0.4536, 0.678, 0.4117, 0.7129, 0.4856, 0.7362, 0.4856, 0.689, 0.4676, 0.5733, 0.4606, 0.6257, 0.4856, 0.6262, 0.4856, 0.5634, 0.4339, 0.5186, 0.4571, 0.5114, 0.3768, 0.5114, 0.3768, 0.5186, 0.4466, 0.5285, 0.4676, 0.5733, 0.4856, 0.5634, 0.4856, 0.5114, 0.3924, 0.7129, 0.3768, 0.7129, 0.3768, 0.7362, 0.394, 0.7362, 0.4117, 0.7129, 0.3924, 0.7129, 0.394, 0.7362, 0.4856, 0.7362, 0.3768, 0.7229, 0.394, 0.7229, 0.394, 0.7276, 0.3768, 0.7276, 0.4155, 0.7229, 0.394, 0.7229, 0.3924, 0.7129, 0.4117, 0.7129, 0.4466, 0.5285, 0.4856, 0.5114, 0.4571, 0.5114, 0.4339, 0.5186, 0.2425, 0.715, 0.2425, 0.7307, 0.2116, 0.7307, 0.2116, 0.715, 0.2213, 0.7602, 0.1235, 0.7602, 0.1235, 0.991, 0.2213, 0.8932, 0.1235, 0.7602, 0.02578, 0.7602, 0.02578, 0.8932, 0.1235, 0.991, 0.02973, 0.9789, 0.125, 0.9789, 0.125, 0.9961, 0.02973, 0.9961, 0.2918, 0.6842, 0.3, 0.678, 0.3419, 0.7129, 0.3382, 0.7229, 0.3596, 0.7229, 0.3613, 0.7129, 0.3768, 0.7129, 0.3768, 0.7229, 0.2995, 0.5186, 0.307, 0.5285, 0.2861, 0.5733, 0.2763, 0.5682, 0.284, 0.6262, 0.293, 0.6257, 0.3, 0.678, 0.2918, 0.6842, 0.3382, 0.7229, 0.3334, 0.7276, 0.2848, 0.6875, 0.2918, 0.6842, 0.2763, 0.5682, 0.2694, 0.5682, 0.2926, 0.5186, 0.2995, 0.5186, 0.2918, 0.6842, 0.2848, 0.6875, 0.2771, 0.6262, 0.284, 0.6262, 0.2763, 0.5682, 0.2861, 0.5733, 0.293, 0.6257, 0.284, 0.6262, 0.284, 0.6262, 0.2771, 0.6262, 0.2694, 0.5682, 0.2763, 0.5682, 0.3596, 0.7229, 0.3596, 0.7276, 0.3334, 0.7276, 0.3382, 0.7229, 0.293, 0.6257, 0.268, 0.6262, 0.268, 0.689, 0.3, 0.678, 0.3, 0.678, 0.268, 0.689, 0.268, 0.7362, 0.3419, 0.7129, 0.2861, 0.5733, 0.268, 0.5634, 0.268, 0.6262, 0.293, 0.6257, 0.3197, 0.5186, 0.3768, 0.5186, 0.3768, 0.5114, 0.2965, 0.5114, 0.307, 0.5285, 0.268, 0.5114, 0.268, 0.5634, 0.2861, 0.5733, 0.3613, 0.7129, 0.3596, 0.7362, 0.3768, 0.7362, 0.3768, 0.7129, 0.3419, 0.7129, 0.268, 0.7362, 0.3596, 0.7362, 0.3613, 0.7129, 0.3768, 0.7229, 0.3768, 0.7276, 0.3596, 0.7276, 0.3596, 0.7229, 0.3382, 0.7229, 0.3419, 0.7129, 0.3613, 0.7129, 0.3596, 0.7229, 0.307, 0.5285, 0.3197, 0.5186, 0.2965, 0.5114, 0.268, 0.5114, 0.006621, 0.715, 0.0375, 0.715, 0.0375, 0.7307, 0.006621, 0.7307, 0.2203, 0.9789, 0.2203, 0.9961, 0.125, 0.9961, 0.125, 0.9789, 0.4619, 0.6842, 0.4155, 0.7229, 0.4117, 0.7129, 0.4536, 0.678, 0.394, 0.7229, 0.3768, 0.7229, 0.3768, 0.7129, 0.3924, 0.7129, 0.4541, 0.5186, 0.4773, 0.5682, 0.4676, 0.5733, 0.4466, 0.5285, 0.4696, 0.6262, 0.4619, 0.6842, 0.4536, 0.678, 0.4606, 0.6257, 0.4155, 0.7229, 0.4619, 0.6842, 0.4688, 0.6875, 0.4202, 0.7276, 0.4773, 0.5682, 0.4541, 0.5186, 0.4611, 0.5186, 0.4842, 0.5682, 0.4619, 0.6842, 0.4696, 0.6262, 0.4765, 0.6262, 0.4688, 0.6875, 0.4773, 0.5682, 0.4696, 0.6262, 0.4606, 0.6257, 0.4676, 0.5733, 0.4696, 0.6262, 0.4773, 0.5682, 0.4842, 0.5682, 0.4765, 0.6262, 0.394, 0.7229, 0.4155, 0.7229, 0.4202, 0.7276, 0.394, 0.7276, 0.4606, 0.6257, 0.4536, 0.678, 0.4856, 0.689, 0.4856, 0.6262, 0.4536, 0.678, 0.4117, 0.7129, 0.4856, 0.7362, 0.4856, 0.689, 0.4676, 0.5733, 0.4606, 0.6257, 0.4856, 0.6262, 0.4856, 0.5634, 0.4339, 0.5186, 0.4571, 0.5114, 0.3768, 0.5114, 0.3768, 0.5186, 0.4466, 0.5285, 0.4676, 0.5733, 0.4856, 0.5634, 0.4856, 0.5114, 0.3924, 0.7129, 0.3768, 0.7129, 0.3768, 0.7362, 0.394, 0.7362, 0.4117, 0.7129, 0.3924, 0.7129, 0.394, 0.7362, 0.4856, 0.7362, 0.3768, 0.7229, 0.394, 0.7229, 0.394, 0.7276, 0.3768, 0.7276, 0.4155, 0.7229, 0.394, 0.7229, 0.3924, 0.7129, 0.4117, 0.7129, 0.4466, 0.5285, 0.4856, 0.5114, 0.4571, 0.5114, 0.4339, 0.5186, 0.2425, 0.715, 0.2425, 0.7307, 0.2116, 0.7307, 0.2116, 0.715, 0.01045, 0.9782, 0.01045, 0.8804, 0.2412, 0.8804, 0.1435, 0.9782, 0.01045, 0.8804, 0.01045, 0.7827, 0.1435, 0.7827, 0.2412, 0.8804, 0.02973, 0.9789, 0.125, 0.9789, 0.125, 0.9961, 0.02973, 0.9961, 0.2918, 0.6842, 0.3, 0.678, 0.3419, 0.7129, 0.3382, 0.7229, 0.3596, 0.7229, 0.3613, 0.7129, 0.3768, 0.7129, 0.3768, 0.7229, 0.2995, 0.5186, 0.307, 0.5285, 0.2861, 0.5733, 0.2763, 0.5682, 0.284, 0.6262, 0.293, 0.6257, 0.3, 0.678, 0.2918, 0.6842, 0.3382, 0.7229, 0.3334, 0.7276, 0.2848, 0.6875, 0.2918, 0.6842, 0.2763, 0.5682, 0.2694, 0.5682, 0.2926, 0.5186, 0.2995, 0.5186, 0.2918, 0.6842, 0.2848, 0.6875, 0.2771, 0.6262, 0.284, 0.6262, 0.2763, 0.5682, 0.2861, 0.5733, 0.293, 0.6257, 0.284, 0.6262, 0.284, 0.6262, 0.2771, 0.6262, 0.2694, 0.5682, 0.2763, 0.5682, 0.3596, 0.7229, 0.3596, 0.7276, 0.3334, 0.7276, 0.3382, 0.7229, 0.293, 0.6257, 0.268, 0.6262, 0.268, 0.689, 0.3, 0.678, 0.3, 0.678, 0.268, 0.689, 0.268, 0.7362, 0.3419, 0.7129, 0.2861, 0.5733, 0.268, 0.5634, 0.268, 0.6262, 0.293, 0.6257, 0.3197, 0.5186, 0.3768, 0.5186, 0.3768, 0.5114, 0.2965, 0.5114, 0.307, 0.5285, 0.268, 0.5114, 0.268, 0.5634, 0.2861, 0.5733, 0.3613, 0.7129, 0.3596, 0.7362, 0.3768, 0.7362, 0.3768, 0.7129, 0.3419, 0.7129, 0.268, 0.7362, 0.3596, 0.7362, 0.3613, 0.7129, 0.3768, 0.7229, 0.3768, 0.7276, 0.3596, 0.7276, 0.3596, 0.7229, 0.3382, 0.7229, 0.3419, 0.7129, 0.3613, 0.7129, 0.3596, 0.7229, 0.307, 0.5285, 0.3197, 0.5186, 0.2965, 0.5114, 0.268, 0.5114, 0.006621, 0.715, 0.0375, 0.715, 0.0375, 0.7307, 0.006621, 0.7307, 0.2203, 0.9789, 0.2203, 0.9961, 0.125, 0.9961, 0.125, 0.9789, 0.4619, 0.6842, 0.4155, 0.7229, 0.4117, 0.7129, 0.4536, 0.678, 0.394, 0.7229, 0.3768, 0.7229, 0.3768, 0.7129, 0.3924, 0.7129, 0.4541, 0.5186, 0.4773, 0.5682, 0.4676, 0.5733, 0.4466, 0.5285, 0.4696, 0.6262, 0.4619, 0.6842, 0.4536, 0.678, 0.4606, 0.6257, 0.4155, 0.7229, 0.4619, 0.6842, 0.4688, 0.6875, 0.4202, 0.7276, 0.4773, 0.5682, 0.4541, 0.5186, 0.4611, 0.5186, 0.4842, 0.5682, 0.4619, 0.6842, 0.4696, 0.6262, 0.4765, 0.6262, 0.4688, 0.6875, 0.4773, 0.5682, 0.4696, 0.6262, 0.4606, 0.6257, 0.4676, 0.5733, 0.4696, 0.6262, 0.4773, 0.5682, 0.4842, 0.5682, 0.4765, 0.6262, 0.394, 0.7229, 0.4155, 0.7229, 0.4202, 0.7276, 0.394, 0.7276, 0.4606, 0.6257, 0.4536, 0.678, 0.4856, 0.689, 0.4856, 0.6262, 0.4536, 0.678, 0.4117, 0.7129, 0.4856, 0.7362, 0.4856, 0.689, 0.4676, 0.5733, 0.4606, 0.6257, 0.4856, 0.6262, 0.4856, 0.5634, 0.4339, 0.5186, 0.4571, 0.5114, 0.3768, 0.5114, 0.3768, 0.5186, 0.4466, 0.5285, 0.4676, 0.5733, 0.4856, 0.5634, 0.4856, 0.5114, 0.3924, 0.7129, 0.3768, 0.7129, 0.3768, 0.7362, 0.394, 0.7362, 0.4117, 0.7129, 0.3924, 0.7129, 0.394, 0.7362, 0.4856, 0.7362, 0.3768, 0.7229, 0.394, 0.7229, 0.394, 0.7276, 0.3768, 0.7276, 0.4155, 0.7229, 0.394, 0.7229, 0.3924, 0.7129, 0.4117, 0.7129, 0.4466, 0.5285, 0.4856, 0.5114, 0.4571, 0.5114, 0.4339, 0.5186, 0.2425, 0.715, 0.2425, 0.7307, 0.2116, 0.7307, 0.2116, 0.715, 0.2402, 0.977, 0.2402, 0.8793, 0.009412, 0.8793, 0.1072, 0.9771, 0.2402, 0.8793, 0.2402, 0.7815, 0.1072, 0.7815, 0.009412, 0.8793, 0.261, 0.5054, 0.4879, 0.5054, 0.4879, 0.7388, 0.261, 0.7388, 0.02786, 0.7784, 0.176, 0.7784, 0.02783, 0.9265, 0.261, 0.5054, 0.4879, 0.5054, 0.4879, 0.7388, 0.261, 0.7388, 0.261, 0.5054, 0.4879, 0.5054, 0.4879, 0.7388, 0.261, 0.7388, 0.261, 0.5054, 0.4879, 0.5054, 0.4879, 0.7388, 0.261, 0.7388, 0.05909, 0.6794, 0.01751, 0.6794, 0.1771, 0.5198, 0.1771, 0.5614, 0.1771, 0.5757, 0.07333, 0.6794, 0.261, 0.5054, 0.4879, 0.5054, 0.4879, 0.7388, 0.261, 0.7388, 0.02786, 0.7784, 0.176, 0.7784, 0.02783, 0.9265, 0.261, 0.5054, 0.4879, 0.5054, 0.4879, 0.7388, 0.261, 0.7388, 0.261, 0.5054, 0.4879, 0.5054, 0.4879, 0.7388, 0.261, 0.7388, 0.261, 0.5054, 0.4879, 0.5054, 0.4879, 0.7388, 0.261, 0.7388, 0.05909, 0.6794, 0.01751, 0.6794, 0.1771, 0.5198, 0.1771, 0.5614, 0.1771, 0.5757, 0.07333, 0.6794, 0.261, 0.5054, 0.4879, 0.5054, 0.4879, 0.7388, 0.261, 0.7388, 0.02786, 0.7784, 0.176, 0.7784, 0.02783, 0.9265, 0.261, 0.5054, 0.4879, 0.5054, 0.4879, 0.7388, 0.261, 0.7388, 0.261, 0.5054, 0.4879, 0.5054, 0.4879, 0.7388, 0.261, 0.7388, 0.261, 0.5054, 0.4879, 0.5054, 0.4879, 0.7388, 0.261, 0.7388, 0.05909, 0.6794, 0.01751, 0.6794, 0.1771, 0.5198, 0.1771, 0.5614, 0.1771, 0.5757, 0.07333, 0.6794, 0.261, 0.5054, 0.4879, 0.5054, 0.4879, 0.7388, 0.261, 0.7388, 0.02786, 0.7784, 0.176, 0.7784, 0.02783, 0.9265, 0.261, 0.5054, 0.4879, 0.5054, 0.4879, 0.7388, 0.261, 0.7388, 0.261, 0.5054, 0.4879, 0.5054, 0.4879, 0.7388, 0.261, 0.7388, 0.261, 0.5054, 0.4879, 0.5054, 0.4879, 0.7388, 0.261, 0.7388, 0.05909, 0.6794, 0.01751, 0.6794, 0.1771, 0.5198, 0.1771, 0.5614, 0.1771, 0.5757, 0.07333, 0.6794, 0.4847, 0.8727, 0.4847, 0.8591, 0.4087, 0.8688, 0.4087, 0.8727, 0.2693, 0.7686, 0.2693, 0.8605, 0.2742, 0.8612, 0.2742, 0.7735, 0.271, 0.8384, 0.271, 0.8591, 0.3471, 0.8688, 0.3471, 0.8419, 0.4123, 0.9796, 0.4847, 0.9071, 0.4087, 0.9036, 0.4123, 0.7659, 0.3915, 0.7659, 0.3818, 0.8419, 0.4087, 0.8419, 0.271, 0.8727, 0.271, 0.8864, 0.3471, 0.8767, 0.3471, 0.8727, 0.3435, 0.7659, 0.271, 0.8384, 0.3471, 0.8419, 0.3779, 0.9796, 0.3915, 0.9796, 0.3818, 0.9036, 0.3779, 0.9036, 0.4847, 0.8591, 0.4847, 0.8384, 0.4087, 0.8419, 0.4087, 0.8688, 0.4847, 0.8384, 0.4123, 0.7659, 0.4087, 0.8419, 0.271, 0.9071, 0.3435, 0.9796, 0.3471, 0.9036, 0.4847, 0.9071, 0.4847, 0.8864, 0.4087, 0.8767, 0.4087, 0.9036, 0.4847, 0.8864, 0.4847, 0.8727, 0.4087, 0.8727, 0.4087, 0.8767, 0.271, 0.8591, 0.271, 0.8727, 0.3471, 0.8727, 0.3471, 0.8688, 0.3642, 0.7659, 0.3435, 0.7659, 0.3471, 0.8419, 0.3739, 0.8419, 0.3915, 0.9796, 0.4123, 0.9796, 0.4087, 0.9036, 0.3818, 0.9036, 0.271, 0.8864, 0.271, 0.9071, 0.3471, 0.9036, 0.3471, 0.8767, 0.3779, 0.7659, 0.3642, 0.7659, 0.3739, 0.8419, 0.3779, 0.8419, 0.3915, 0.7659, 0.3779, 0.7659, 0.3779, 0.8419, 0.3818, 0.8419, 0.3435, 0.9796, 0.3642, 0.9796, 0.3739, 0.9036, 0.3471, 0.9036, 0.3642, 0.9796, 0.3779, 0.9796, 0.3779, 0.9036, 0.3739, 0.9036, 0.1254, 0.4799, 0.1394, 0.4799, 0.2345, 0.4799, 0.2345, 0.3848, 0.2345, 0.3708, 0.2345, 0.3569, 0.2345, 0.2617, 0.1394, 0.2617, 0.1254, 0.2617, 0.1115, 0.2617, 0.01631, 0.2617, 0.01631, 0.3569, 0.01631, 0.3708, 0.01631, 0.3848, 0.01631, 0.4799, 0.1115, 0.4799, 0.2693, 0.874, 0.2693, 0.8875, 0.2742, 0.8869, 0.2742, 0.874, 0.3612, 0.7686, 0.2693, 0.7686, 0.2742, 0.7735, 0.3619, 0.7735, 0.4802, 0.9795, 0.4802, 0.8875, 0.4752, 0.8869, 0.4752, 0.9745, 0.3747, 0.7686, 0.3612, 0.7686, 0.3619, 0.7735, 0.3747, 0.7735, 0.3612, 0.9795, 0.3747, 0.9795, 0.3747, 0.9745, 0.3619, 0.9745, 0.4802, 0.8875, 0.4802, 0.874, 0.4752, 0.874, 0.4752, 0.8869, 0.3882, 0.9795, 0.4802, 0.9795, 0.4752, 0.9745, 0.3876, 0.9745, 0.2693, 0.9795, 0.3612, 0.9795, 0.3619, 0.9745, 0.2742, 0.9745, 0.3747, 0.9795, 0.3882, 0.9795, 0.3876, 0.9745, 0.3747, 0.9745, 0.3882, 0.7686, 0.3747, 0.7686, 0.3747, 0.7735, 0.3876, 0.7735, 0.4802, 0.7686, 0.3882, 0.7686, 0.3876, 0.7735, 0.4752, 0.7735, 0.4802, 0.8605, 0.4802, 0.7686, 0.4752, 0.7735, 0.4752, 0.8612, 0.4802, 0.874, 0.4802, 0.8605, 0.4752, 0.8612, 0.4752, 0.874, 0.2693, 0.8605, 0.2693, 0.874, 0.2742, 0.874, 0.2742, 0.8612, 0.2693, 0.8875, 0.2693, 0.9795, 0.2742, 0.9745, 0.2742, 0.8869])
me_plane_005.materials.append(mat_material_004)
me_plane_005.update()
me_plane_008 = bpy.data.meshes.new('Plane.008')
me_plane_008.from_pydata([(-1.066, 2.0, 0.0), (0.0, 2.0, 0.0), (0.0, 2.0, 2.816), (-1.173, 2.0, 2.283), (-0.533, 2.0, 2.816), (-1.386, 2.0, 0.684), (0.0, 1.858, 0.0), (-1.066, 1.858, 0.0), (-0.533, 1.858, 2.816), (-1.173, 1.858, 2.283), (0.0, 1.858, 2.816), (-1.386, 1.858, 0.684), (-1.279, 2.0, 1.484), (-1.279, 1.858, 1.484), (-1.162, 1.858, 0.0), (-0.5979, 1.858, 2.882), (-1.268, 1.858, 2.329), (0.0, 1.858, 2.882), (-1.481, 1.858, 0.684), (-1.375, 1.858, 1.484), (-1.5, 2.0, -0.1), (0.0, 2.0, -0.1), (0.0, 2.0, 3.0), (-1.5, 2.0, 2.349), (-1.5, 2.0, 3.0), (-1.5, 2.0, 0.6176), (-1.5, 2.0, 1.484), (-0.2373, 2.0, 2.816), (-0.2373, 1.858, 2.816), (-0.2373, 1.858, 2.882), (-0.2373, 2.0, 3.0), (-0.7869, 2.0, 0.0), (-0.7869, 1.858, 0.0), (-1.107, 2.0, -0.1), (1.066, 2.0, 0.0), (1.173, 2.0, 2.283), (0.533, 2.0, 2.816), (1.386, 2.0, 0.684), (1.066, 1.858, 0.0), (0.533, 1.858, 2.816), (1.173, 1.858, 2.283), (1.386, 1.858, 0.684), (1.279, 2.0, 1.484), (1.279, 1.858, 1.484), (1.162, 1.858, 0.0), (0.5979, 1.858, 2.882), (1.268, 1.858, 2.329), (1.481, 1.858, 0.684), (1.375, 1.858, 1.484), (1.5, 2.0, -0.1), (1.5, 2.0, 2.349), (1.5, 2.0, 3.0), (1.5, 2.0, 0.6176), (1.5, 2.0, 1.484), (0.2373, 2.0, 2.816), (0.2373, 1.858, 2.816), (0.2373, 1.858, 2.882), (0.2373, 2.0, 3.0), (0.7869, 2.0, 0.0), (0.7869, 1.858, 0.0), (1.107, 2.0, -0.1)], [], [(32, 6, 1, 31), (9, 3, 4, 8), (28, 27, 2, 10), (7, 0, 5, 11), (13, 12, 3, 9), (8, 15, 16, 9), (11, 18, 14, 7), (9, 16, 19, 13), (11, 5, 12, 13), (13, 19, 18, 11), (28, 29, 15, 8), (12, 26, 23, 3), (3, 23, 24, 4), (5, 25, 26, 12), (31, 1, 21, 33), (0, 20, 25, 5), (27, 30, 22, 2), (4, 24, 30, 27), (10, 17, 29, 28), (8, 4, 27, 28), (0, 31, 33, 20), (7, 32, 31, 0), (59, 58, 1, 6), (40, 39, 36, 35), (55, 10, 2, 54), (38, 41, 37, 34), (43, 40, 35, 42), (39, 40, 46, 45), (41, 38, 44, 47), (40, 43, 48, 46), (41, 43, 42, 37), (43, 41, 47, 48), (55, 39, 45, 56), (42, 35, 50, 53), (35, 36, 51, 50), (37, 42, 53, 52), (58, 60, 21, 1), (34, 37, 52, 49), (54, 2, 22, 57), (36, 54, 57, 51), (10, 55, 56, 17), (39, 55, 54, 36), (34, 49, 60, 58), (38, 34, 58, 59)])
_k = set([(0, 5), (0, 7), (0, 20), (0, 31), (1, 6), (1, 21), (1, 31), (1, 58), (2, 10), (2, 22), (2, 27), (2, 54), (3, 4), (3, 9), (3, 12), (3, 23), (4, 8), (4, 24), (4, 27), (5, 11), (5, 12), (5, 25), (6, 32), (6, 59), (7, 11), (7, 14), (7, 32), (8, 9), (8, 15), (8, 28), (9, 13), (9, 16), (10, 17), (10, 28), (10, 55), (11, 13), (11, 18), (12, 13), (12, 26), (13, 19), (14, 18), (15, 16), (15, 29), (16, 19), (17, 29), (17, 56), (18, 19), (20, 25), (20, 33), (21, 33), (21, 60), (22, 30), (22, 57), (23, 24), (23, 26), (24, 30), (25, 26), (27, 28), (27, 30), (28, 29), (31, 32), (31, 33), (34, 37), (34, 38), (34, 49), (34, 58), (35, 36), (35, 40), (35, 42), (35, 50), (36, 39), (36, 51), (36, 54), (37, 41), (37, 42), (37, 52), (38, 41), (38, 44), (38, 59), (39, 40), (39, 45), (39, 55), (40, 43), (40, 46), (41, 43), (41, 47), (42, 43), (42, 53), (43, 48), (44, 47), (45, 46), (45, 56), (46, 48), (47, 48), (49, 52), (49, 60), (50, 51), (50, 53), (51, 57), (52, 53), (54, 55), (54, 57), (55, 56), (58, 59), (58, 60)])
me_plane_008.attributes.new('sharp_edge', 'BOOLEAN', 'EDGE').data.foreach_set('value', [ (min(e.vertices), max(e.vertices)) in _k for e in me_plane_008.edges])
_uv = me_plane_008.uv_layers.new(name='UVMap')
_uv.uv.foreach_set('vector', [0.02973, 0.9789, 0.125, 0.9789, 0.125, 0.9961, 0.02973, 0.9961, 0.2918, 0.6842, 0.3, 0.678, 0.3419, 0.7129, 0.3382, 0.7229, 0.3596, 0.7229, 0.3613, 0.7129, 0.3768, 0.7129, 0.3768, 0.7229, 0.2995, 0.5186, 0.307, 0.5285, 0.2861, 0.5733, 0.2763, 0.5682, 0.284, 0.6262, 0.293, 0.6257, 0.3, 0.678, 0.2918, 0.6842, 0.3382, 0.7229, 0.3334, 0.7276, 0.2848, 0.6875, 0.2918, 0.6842, 0.2763, 0.5682, 0.2694, 0.5682, 0.2926, 0.5186, 0.2995, 0.5186, 0.2918, 0.6842, 0.2848, 0.6875, 0.2771, 0.6262, 0.284, 0.6262, 0.2763, 0.5682, 0.2861, 0.5733, 0.293, 0.6257, 0.284, 0.6262, 0.284, 0.6262, 0.2771, 0.6262, 0.2694, 0.5682, 0.2763, 0.5682, 0.3596, 0.7229, 0.3596, 0.7276, 0.3334, 0.7276, 0.3382, 0.7229, 0.293, 0.6257, 0.268, 0.6262, 0.268, 0.689, 0.3, 0.678, 0.3, 0.678, 0.268, 0.689, 0.268, 0.7362, 0.3419, 0.7129, 0.2861, 0.5733, 0.268, 0.5634, 0.268, 0.6262, 0.293, 0.6257, 0.3197, 0.5186, 0.3768, 0.5186, 0.3768, 0.5114, 0.2965, 0.5114, 0.307, 0.5285, 0.268, 0.5114, 0.268, 0.5634, 0.2861, 0.5733, 0.3613, 0.7129, 0.3596, 0.7362, 0.3768, 0.7362, 0.3768, 0.7129, 0.3419, 0.7129, 0.268, 0.7362, 0.3596, 0.7362, 0.3613, 0.7129, 0.3768, 0.7229, 0.3768, 0.7276, 0.3596, 0.7276, 0.3596, 0.7229, 0.3382, 0.7229, 0.3419, 0.7129, 0.3613, 0.7129, 0.3596, 0.7229, 0.307, 0.5285, 0.3197, 0.5186, 0.2965, 0.5114, 0.268, 0.5114, 0.006621, 0.715, 0.0375, 0.715, 0.0375, 0.7307, 0.006621, 0.7307, 0.2203, 0.9789, 0.2203, 0.9961, 0.125, 0.9961, 0.125, 0.9789, 0.4619, 0.6842, 0.4155, 0.7229, 0.4117, 0.7129, 0.4536, 0.678, 0.394, 0.7229, 0.3768, 0.7229, 0.3768, 0.7129, 0.3924, 0.7129, 0.4541, 0.5186, 0.4773, 0.5682, 0.4676, 0.5733, 0.4466, 0.5285, 0.4696, 0.6262, 0.4619, 0.6842, 0.4536, 0.678, 0.4606, 0.6257, 0.4155, 0.7229, 0.4619, 0.6842, 0.4688, 0.6875, 0.4202, 0.7276, 0.4773, 0.5682, 0.4541, 0.5186, 0.4611, 0.5186, 0.4842, 0.5682, 0.4619, 0.6842, 0.4696, 0.6262, 0.4765, 0.6262, 0.4688, 0.6875, 0.4773, 0.5682, 0.4696, 0.6262, 0.4606, 0.6257, 0.4676, 0.5733, 0.4696, 0.6262, 0.4773, 0.5682, 0.4842, 0.5682, 0.4765, 0.6262, 0.394, 0.7229, 0.4155, 0.7229, 0.4202, 0.7276, 0.394, 0.7276, 0.4606, 0.6257, 0.4536, 0.678, 0.4856, 0.689, 0.4856, 0.6262, 0.4536, 0.678, 0.4117, 0.7129, 0.4856, 0.7362, 0.4856, 0.689, 0.4676, 0.5733, 0.4606, 0.6257, 0.4856, 0.6262, 0.4856, 0.5634, 0.4339, 0.5186, 0.4571, 0.5114, 0.3768, 0.5114, 0.3768, 0.5186, 0.4466, 0.5285, 0.4676, 0.5733, 0.4856, 0.5634, 0.4856, 0.5114, 0.3924, 0.7129, 0.3768, 0.7129, 0.3768, 0.7362, 0.394, 0.7362, 0.4117, 0.7129, 0.3924, 0.7129, 0.394, 0.7362, 0.4856, 0.7362, 0.3768, 0.7229, 0.394, 0.7229, 0.394, 0.7276, 0.3768, 0.7276, 0.4155, 0.7229, 0.394, 0.7229, 0.3924, 0.7129, 0.4117, 0.7129, 0.4466, 0.5285, 0.4856, 0.5114, 0.4571, 0.5114, 0.4339, 0.5186, 0.2425, 0.715, 0.2425, 0.7307, 0.2116, 0.7307, 0.2116, 0.715])
me_plane_008.materials.append(mat_material_005)
me_plane_008.update()

# ---- objects
ob_corridor = bpy.data.objects.new('Corridor', me_plane)
ob_end = bpy.data.objects.new('End', me_plane_009)
ob_endwithdoor = bpy.data.objects.new('EndWithDoor', me_plane_010)
ob_doorpivot = bpy.data.objects.new('DoorPivot', me_plane_002)
ob_doora = bpy.data.objects.new('DoorA', me_plane_003)
ob_doorb = bpy.data.objects.new('DoorB', me_plane_004)
ob_doors = bpy.data.objects.new('Doors', me_plane_006)
ob_corridormiddle = bpy.data.objects.new('CorridorMiddle', me_plane_007)
ob_corridor4way = bpy.data.objects.new('Corridor4Way', me_plane_005)
ob_corridor4waypivot = bpy.data.objects.new('Corridor4WayPivot', me_plane_008)

# ---- transforms, parenting, visibility, modifiers, constraints
ob_corridor.location = (0.0, 0.0, 0.0)
ob_end.location = (0.0, -2.0, 0.0)
ob_endwithdoor.location = (0.0, -2.0, 0.0)
ob_doorpivot.parent = ob_endwithdoor
ob_doorpivot.matrix_parent_inverse = Matrix(((1.0, -0.0, -0.0, -0.0), (-0.0, 1.0, 0.0, 2.0), (-0.0, -0.0, 1.0, -0.0), (-0.0, 0.0, -0.0, 1.0)))
ob_doorpivot.location = (1.49e-08, -1.202, 0.0)
ob_doora.parent = ob_doors
ob_doora.matrix_parent_inverse = Matrix(((1.0, -0.0, -0.0, -1.49e-08), (-0.0, 1.0, 0.0, 1.202), (-0.0, -0.0, 1.0, -0.0), (-0.0, 0.0, -0.0, 1.0)))
ob_doora.location = (1.49e-08, -1.202, 0.0)
ob_doorb.parent = ob_doors
ob_doorb.matrix_parent_inverse = Matrix(((1.0, -0.0, -0.0, -1.49e-08), (-0.0, 1.0, 0.0, 1.202), (-0.0, -0.0, 1.0, -0.0), (-0.0, 0.0, -0.0, 1.0)))
ob_doorb.location = (1.49e-08, -1.202, 0.0)
ob_doors.location = (1.49e-08, -1.202, 0.0)
ob_corridormiddle.location = (0.0, 0.0, 0.0)
ob_corridor4way.location = (0.0, 0.0, 0.0)
ob_corridor4waypivot.location = (0.0, -3.0, 0.0)
ob_corridor4waypivot.rotation_euler = (0.0, -0.0, 1.571)

# ---- collection membership
col_collection.objects.link(ob_corridor)
col_collection.objects.link(ob_end)
col_collection.objects.link(ob_endwithdoor)
col_collection.objects.link(ob_doorpivot)
col_collection.objects.link(ob_doora)
col_collection.objects.link(ob_doorb)
col_collection.objects.link(ob_doors)
col_collection.objects.link(ob_corridormiddle)
col_collection.objects.link(ob_corridor4way)
col_collection.objects.link(ob_corridor4waypivot)

# ---- scene / render settings (as saved in the file)
scene.frame_start = 1; scene.frame_end = 250; scene.frame_set(1)
scene.render.engine = 'BLENDER_EEVEE_NEXT'
scene.cycles.sampling_pattern = 'TABULATED_SOBOL'
bpy.context.view_layer.update()

# ---- added for rendering (the .blend has no active camera and no usable light): camera, sun
cam_auto = bpy.data.cameras.new('AutoCamera')
cam_auto.lens = 50.0
cam_auto.sensor_width = 36.0
cam_auto.clip_end = 1000.0
ob_auto_camera = bpy.data.objects.new('AutoCamera', cam_auto)
scene.collection.objects.link(ob_auto_camera)
ob_auto_camera.location = (7.62174, -10.3961, 7.54739)
ob_auto_camera.rotation_euler = (1.09748, -7.21219e-08, 0.694738)
scene.camera = ob_auto_camera
light_auto_sun = bpy.data.lights.new('AutoSun', 'SUN')
light_auto_sun.energy = 3.0
light_auto_sun.angle = 0.0523599
ob_auto_sun = bpy.data.objects.new('AutoSun', light_auto_sun)
scene.collection.objects.link(ob_auto_sun)
ob_auto_sun.rotation_euler = (0.872665, 0.174533, 0.523599)
bpy.context.view_layer.update()
